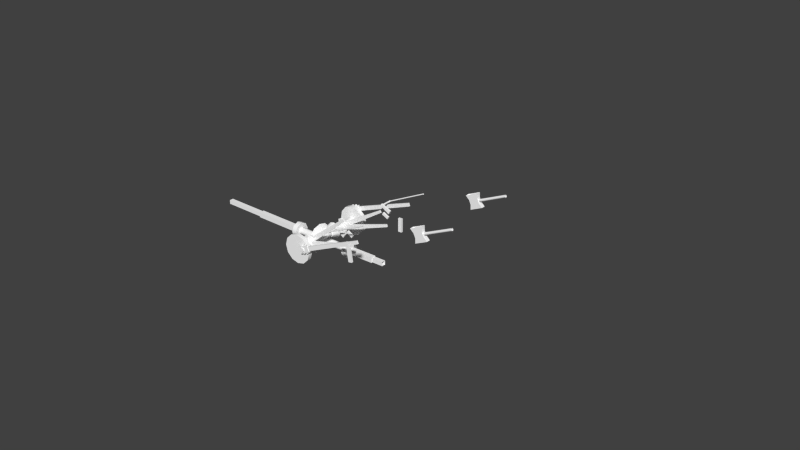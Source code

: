 # Source: pistons.blend  (saved by Blender 2.63.2; exported with 4.5.12 LTS)
import bpy
from mathutils import Matrix  # noqa: F401  (used for matrix-valued properties, if any)

bpy.ops.wm.read_factory_settings(use_empty=True)
scene = bpy.context.scene
scene.name = 'Scene'

# ---- collections
col_collection_1 = bpy.data.collections.new('Collection 1'); scene.collection.children.link(col_collection_1)
col_collection_2 = bpy.data.collections.new('Collection 2'); scene.collection.children.link(col_collection_2)

# ---- materials (node trees are filled in below, after node groups)
mat_climax_body = bpy.data.materials.new('climax_body')
mat_climax_body.alpha_threshold = 0.0
mat_climax_body.use_transparent_shadow = False
mat_climax_body.diffuse_color = (1.0, 1.0, 1.0, 1.0)
mat_climax_body.roughness = 0.5
mat_climax_body.specular_intensity = 0.05
mat_climax_body.line_color = (0.0, 0.0, 0.0, 1.0)

# ---- material node trees

# ---- world
world_world = bpy.data.worlds.new('World'); scene.world = world_world
world_world.color = (0.05088, 0.05088, 0.05088)
world_world.use_sun_shadow = False
world_world.sun_shadow_jitter_overblur = 0.0
world_world.cycles.sampling_method = 'MANUAL'
world_world.cycles.sample_map_resolution = 256

# ---- meshes
me_cylinder_008 = bpy.data.meshes.new('Cylinder.008')
me_cylinder_008.from_pydata([(0.0, 1.0, -0.2025), (0.0, 1.0, 0.2025), (0.7071, 0.7071, -0.2025), (0.7071, 0.7071, 0.2025), (1.0, 1.65e-08, -0.2025), (1.0, -1.039e-07, 0.2025), (0.7071, -0.7071, -0.2025), (0.7071, -0.7071, 0.2025), (-8.742e-08, -1.0, -0.2025), (-8.742e-08, -1.0, 0.2025), (-0.7071, -0.7071, -0.2025), (-0.7071, -0.7071, 0.2025), (-1.0, 7.213e-08, -0.2025), (-1.0, -4.828e-08, 0.2025), (-0.7071, 0.7071, -0.2025), (-0.7071, 0.7071, 0.2025), (0.0, 1.0, -0.2025), (0.7071, 0.7071, -0.2025), (0.7071, 0.7071, 0.2025), (0.0, 1.0, 0.2025), (1.0, 1.65e-08, -0.2025), (1.0, -1.039e-07, 0.2025), (0.7071, -0.7071, -0.2025), (0.7071, -0.7071, 0.2025), (-8.742e-08, -1.0, -0.2025), (-8.742e-08, -1.0, 0.2025), (-0.7071, -0.7071, -0.2025), (-0.7071, -0.7071, 0.2025), (-1.0, 7.213e-08, -0.2025), (-1.0, -4.828e-08, 0.2025), (-0.7071, 0.7071, -0.2025), (-0.7071, 0.7071, 0.2025)], [], [(0, 1, 3, 2), (2, 3, 5, 4), (4, 5, 7, 6), (6, 7, 9, 8), (8, 9, 11, 10), (10, 11, 13, 12), (18, 19, 15, 29, 27, 25, 23, 21), (14, 31, 1, 0), (12, 13, 31, 14), (16, 17, 20, 22, 24, 26, 28, 30)])
me_cylinder_008.polygons.foreach_set('use_smooth', [True] * 10)
_uv = me_cylinder_008.uv_layers.new(name='UVMap')
_uv.uv.foreach_set('vector', [0.7387, 0.5172, 0.7387, 0.5172, 0.7342, 0.5186, 0.7342, 0.5186, 0.7342, 0.5186, 0.7342, 0.5186, 0.7299, 0.5164, 0.7299, 0.5164, 0.7299, 0.5164, 0.7299, 0.5164, 0.7285, 0.5119, 0.7285, 0.5119, 0.7285, 0.5119, 0.7285, 0.5119, 0.7307, 0.5077, 0.7307, 0.5077, 0.7307, 0.5077, 0.7307, 0.5077, 0.7353, 0.5062, 0.7353, 0.5062, 0.7353, 0.5062, 0.7353, 0.5062, 0.7395, 0.5084, 0.7395, 0.5084, 0.7342, 0.5186, 0.7387, 0.5172, 0.7409, 0.513, 0.7395, 0.5084, 0.7353, 0.5062, 0.7307, 0.5077, 0.7285, 0.5119, 0.7299, 0.5164, 0.7409, 0.513, 0.7409, 0.513, 0.7387, 0.5172, 0.7387, 0.5172, 0.7395, 0.5084, 0.7395, 0.5084, 0.7409, 0.513, 0.7409, 0.513, 0.7387, 0.5172, 0.7342, 0.5186, 0.7299, 0.5164, 0.7285, 0.5119, 0.7307, 0.5077, 0.7353, 0.5062, 0.7395, 0.5084, 0.7409, 0.513])
me_cylinder_008.materials.append(mat_climax_body)
me_cylinder_008.use_remesh_preserve_volume = False
me_cylinder_008.use_remesh_preserve_attributes = False
me_cylinder_008.use_mirror_vertex_groups = False
me_cylinder_008.update()
me_cylinder_007 = bpy.data.meshes.new('Cylinder.007')
me_cylinder_007.from_pydata([(7.558e-08, 1.229, -0.5246), (-3.236e-08, 2.033, 1.0), (0.6146, 1.064, -0.5246), (1.016, 1.76, 1.0), (1.064, 0.6146, -0.5246), (1.76, 1.016, 1.0), (1.229, -9.028e-08, -0.5246), (2.033, -6.331e-09, 1.0), (1.064, -0.6146, -0.5246), (1.76, -1.016, 1.0), (0.6146, -1.064, -0.5246), (1.016, -1.76, 1.0), (2.612e-07, -1.229, -0.5246), (2.745e-07, -2.033, 1.0), (-0.6146, -1.064, -0.5246), (-1.016, -1.76, 1.0), (-1.064, -0.6146, -0.5246), (-1.76, -1.016, 1.0), (-1.229, -6.08e-07, -0.5246), (-2.033, -8.624e-07, 1.0), (-1.064, 0.6146, -0.5246), (-1.76, 1.016, 1.0), (-0.6146, 1.064, -0.5246), (-1.016, 1.76, 1.0), (7.558e-08, 1.229, -0.5246), (0.6146, 1.064, -0.5246), (1.016, 1.76, 1.0), (-3.236e-08, 2.033, 1.0), (1.064, 0.6146, -0.5246), (1.76, 1.016, 1.0), (1.229, -9.028e-08, -0.5246), (2.033, -6.331e-09, 1.0), (1.064, -0.6146, -0.5246), (1.76, -1.016, 1.0), (0.6146, -1.064, -0.5246), (1.016, -1.76, 1.0), (2.612e-07, -1.229, -0.5246), (2.745e-07, -2.033, 1.0), (-0.6146, -1.064, -0.5246), (-1.016, -1.76, 1.0), (-1.064, -0.6146, -0.5246), (-1.76, -1.016, 1.0), (-1.229, -6.08e-07, -0.5246), (-2.033, -8.624e-07, 1.0), (-1.064, 0.6146, -0.5246), (-1.76, 1.016, 1.0), (-0.6146, 1.064, -0.5246), (-1.016, 1.76, 1.0)], [], [(0, 1, 3, 2), (2, 3, 5, 4), (4, 5, 7, 6), (6, 7, 9, 8), (8, 9, 11, 10), (10, 11, 13, 12), (12, 13, 15, 14), (14, 15, 17, 16), (16, 17, 19, 18), (18, 19, 21, 20), (26, 27, 23, 45, 43, 41, 39, 37, 35, 33, 31, 29), (22, 47, 1, 0), (20, 21, 47, 22), (24, 25, 28, 30, 32, 34, 36, 38, 40, 42, 44, 46)])
me_cylinder_007.polygons.foreach_set('use_smooth', [True] * 14)
_uv = me_cylinder_007.uv_layers.new(name='UV coord')
_uv.uv.foreach_set('vector', [0.6837, 0.5261, 0.6816, 0.5261, 0.6823, 0.5235, 0.6841, 0.5245, 0.6841, 0.5245, 0.6823, 0.5235, 0.6842, 0.5215, 0.6853, 0.5233, 0.6853, 0.5233, 0.6842, 0.5215, 0.6869, 0.5208, 0.6869, 0.5229, 0.6869, 0.5229, 0.6869, 0.5208, 0.6896, 0.5215, 0.6885, 0.5233, 0.6885, 0.5233, 0.6896, 0.5215, 0.6916, 0.5235, 0.6897, 0.5245, 0.6897, 0.5245, 0.6916, 0.5235, 0.6923, 0.5261, 0.6902, 0.5261, 0.6902, 0.5261, 0.6923, 0.5261, 0.6916, 0.5288, 0.6897, 0.5278, 0.6897, 0.5278, 0.6916, 0.5288, 0.6896, 0.5308, 0.6885, 0.5289, 0.6885, 0.5289, 0.6896, 0.5308, 0.6869, 0.5315, 0.6869, 0.5294, 0.6869, 0.5294, 0.6869, 0.5315, 0.6842, 0.5308, 0.6853, 0.5289, 0.6823, 0.5235, 0.6816, 0.5261, 0.6823, 0.5288, 0.6842, 0.5308, 0.6869, 0.5315, 0.6896, 0.5308, 0.6916, 0.5288, 0.6923, 0.5261, 0.6916, 0.5235, 0.6896, 0.5215, 0.6869, 0.5208, 0.6842, 0.5215, 0.6841, 0.5278, 0.6823, 0.5288, 0.6816, 0.5261, 0.6837, 0.5261, 0.6853, 0.5289, 0.6842, 0.5308, 0.6823, 0.5288, 0.6841, 0.5278, 0.6837, 0.5261, 0.6841, 0.5245, 0.6853, 0.5233, 0.6869, 0.5229, 0.6885, 0.5233, 0.6897, 0.5245, 0.6902, 0.5261, 0.6897, 0.5278, 0.6885, 0.5289, 0.6869, 0.5294, 0.6853, 0.5289, 0.6841, 0.5278])
me_cylinder_007.materials.append(mat_climax_body)
me_cylinder_007.use_remesh_preserve_volume = False
me_cylinder_007.use_remesh_preserve_attributes = False
me_cylinder_007.use_mirror_vertex_groups = False
me_cylinder_007.update()
me_cylinder_003 = bpy.data.meshes.new('Cylinder.003')
me_cylinder_003.from_pydata([(1.332e-14, -9.971, -1.0), (1.332e-14, 9.971, -1.0), (0.7071, -9.971, -0.7071), (0.7071, 9.971, -0.7071), (1.0, -9.971, -5.96e-08), (1.0, 9.971, 1.192e-07), (0.7071, -9.971, 0.7071), (0.7071, 9.971, 0.7071), (-8.742e-08, -9.971, 1.0), (-8.742e-08, 9.971, 1.0), (-0.7071, -9.971, 0.7071), (-0.7071, 9.971, 0.7071), (-1.0, -9.971, -5.96e-08), (-1.0, 9.971, 5.96e-08), (-0.7071, -9.971, -0.7071), (-0.7071, 9.971, -0.7071)], [], [(0, 1, 3, 2), (2, 3, 5, 4), (4, 5, 7, 6), (6, 7, 9, 8), (8, 9, 11, 10), (10, 11, 13, 12), (12, 13, 15, 14), (14, 15, 1, 0)])
me_cylinder_003.polygons.foreach_set('use_smooth', [True] * 8)
_uv = me_cylinder_003.uv_layers.new(name='UV coord')
_uv.uv.foreach_set('vector', [0.771, 0.5238, 0.8775, 0.5238, 0.8775, 0.52, 0.771, 0.52, 0.771, 0.52, 0.8775, 0.52, 0.8775, 0.5185, 0.771, 0.5185, 0.771, 0.5185, 0.8775, 0.5185, 0.8775, 0.52, 0.771, 0.52, 0.771, 0.52, 0.8775, 0.52, 0.8775, 0.5238, 0.771, 0.5238, 0.771, 0.5238, 0.8775, 0.5238, 0.8775, 0.5276, 0.771, 0.5276, 0.771, 0.5276, 0.8775, 0.5276, 0.8775, 0.5291, 0.771, 0.5291, 0.771, 0.5291, 0.8775, 0.5291, 0.8775, 0.5276, 0.771, 0.5276, 0.771, 0.5276, 0.8775, 0.5276, 0.8775, 0.5238, 0.771, 0.5238])
me_cylinder_003.materials.append(mat_climax_body)
me_cylinder_003.use_remesh_preserve_volume = False
me_cylinder_003.use_remesh_preserve_attributes = False
me_cylinder_003.use_mirror_vertex_groups = False
me_cylinder_003.update()
me_cylinder = bpy.data.meshes.new('Cylinder')
me_cylinder.from_pydata([(-5.304e-08, 1.201, 0.1788), (0.6003, 1.04, 0.1788), (1.04, 0.6003, -0.1569), (1.04, 0.6003, 0.1788), (1.201, -1.322e-08, 0.1788), (1.04, -0.6003, -0.1569), (1.04, -0.6003, 0.1788), (0.6003, -1.04, 0.1788), (2.487e-07, -1.201, 0.1788), (-0.6003, -1.04, -0.1569), (-0.6003, -1.04, 0.1788), (-1.04, -0.6003, -0.1569), (-1.04, -0.6003, 0.1788), (-1.201, -5.349e-07, -0.1569), (-1.201, -6.908e-07, 0.1788), (-1.04, 0.6003, -0.1569), (-1.04, 0.6003, 0.1788), (-0.6003, 1.04, -0.1569), (-0.6003, 1.04, 0.1788), (-5.304e-08, 1.201, -0.1569), (0.6003, 1.04, -0.1569), (1.201, 1.427e-07, -0.1569), (0.6003, -1.04, -0.1569), (2.487e-07, -1.201, -0.1569), (0.6003, 1.04, 0.1788), (-5.304e-08, 1.201, 0.1788), (1.04, 0.6003, 0.1788), (1.201, -1.322e-08, 0.1788), (1.04, -0.6003, 0.1788), (0.6003, -1.04, 0.1788), (1.201, 1.427e-07, -0.1569), (1.04, -0.6003, -0.1569), (2.487e-07, -1.201, 0.1788), (0.6003, 1.04, -0.1569), (1.04, 0.6003, -0.1569), (-0.6003, -1.04, 0.1788), (-0.6003, -1.04, -0.1569), (-1.04, -0.6003, -0.1569), (-1.04, -0.6003, 0.1788), (0.6003, -1.04, -0.1569), (-1.201, -5.349e-07, -0.1569), (-1.201, -6.908e-07, 0.1788), (-1.04, 0.6003, -0.1569), (-1.04, 0.6003, 0.1788), (-0.6003, 1.04, -0.1569), (-0.6003, 1.04, 0.1788), (-5.304e-08, 1.201, -0.1569), (2.487e-07, -1.201, -0.1569)], [], [(19, 0, 1, 33), (39, 29, 8, 23), (24, 25, 18, 16, 14, 12, 10, 32, 7, 6, 4, 3), (23, 8, 35, 9), (9, 35, 38, 11), (21, 27, 28, 5), (40, 41, 43, 15), (46, 20, 2, 30, 31, 22, 47, 36, 37, 13, 42, 17), (33, 1, 26, 34), (15, 43, 45, 44), (44, 45, 0, 19), (34, 26, 27, 21), (5, 28, 29, 39), (11, 38, 41, 40)])
me_cylinder.polygons.foreach_set('use_smooth', [True] * 14)
_uv = me_cylinder.uv_layers.new(name='UVMap')
_uv.uv.foreach_set('vector', [0.6516, 0.4845, 0.6516, 0.4845, 0.6576, 0.493, 0.6576, 0.493, 0.6351, 0.5199, 0.6351, 0.5199, 0.6256, 0.5155, 0.6256, 0.5155, 0.6576, 0.493, 0.6516, 0.4845, 0.6421, 0.48, 0.6317, 0.4809, 0.6231, 0.487, 0.6187, 0.4964, 0.6196, 0.5069, 0.6256, 0.5155, 0.6351, 0.5199, 0.6456, 0.519, 0.6541, 0.513, 0.6586, 0.5035, 0.6256, 0.5155, 0.6256, 0.5155, 0.6196, 0.5069, 0.6196, 0.5069, 0.6196, 0.5069, 0.6196, 0.5069, 0.6187, 0.4964, 0.6187, 0.4964, 0.6541, 0.513, 0.6541, 0.513, 0.6456, 0.519, 0.6456, 0.519, 0.6231, 0.487, 0.6231, 0.487, 0.6317, 0.4809, 0.6317, 0.4809, 0.6516, 0.4845, 0.6576, 0.493, 0.6586, 0.5035, 0.6541, 0.513, 0.6456, 0.519, 0.6351, 0.5199, 0.6256, 0.5155, 0.6196, 0.5069, 0.6187, 0.4964, 0.6231, 0.487, 0.6317, 0.4809, 0.6421, 0.48, 0.6576, 0.493, 0.6576, 0.493, 0.6586, 0.5035, 0.6586, 0.5035, 0.6317, 0.4809, 0.6317, 0.4809, 0.6421, 0.48, 0.6421, 0.48, 0.6421, 0.48, 0.6421, 0.48, 0.6516, 0.4845, 0.6516, 0.4845, 0.6586, 0.5035, 0.6586, 0.5035, 0.6541, 0.513, 0.6541, 0.513, 0.6456, 0.519, 0.6456, 0.519, 0.6351, 0.5199, 0.6351, 0.5199, 0.6187, 0.4964, 0.6187, 0.4964, 0.6231, 0.487, 0.6231, 0.487])
me_cylinder.materials.append(mat_climax_body)
me_cylinder.use_remesh_preserve_volume = False
me_cylinder.use_remesh_preserve_attributes = False
me_cylinder.use_mirror_vertex_groups = False
me_cylinder.update()
me_cylinder_002 = bpy.data.meshes.new('Cylinder.002')
me_cylinder_002.from_pydata([(8.214e-09, 0.9964, -1.421), (8.214e-09, 0.9964, 0.9618), (0.8629, 0.4982, -1.421), (0.8629, 0.4982, 0.9618), (0.8629, -0.4982, -1.421), (0.8629, -0.4982, 0.9618), (-7.889e-08, -0.9964, -1.421), (-7.889e-08, -0.9964, 0.9618), (-0.8629, -0.4982, -1.421), (-0.8629, -0.4982, 0.9618), (-0.8629, 0.4982, -1.421), (-0.8629, 0.4982, 0.9618), (8.214e-09, 0.9964, -1.421), (0.8629, 0.4982, -1.421), (0.8629, -0.4982, -1.421), (-7.889e-08, -0.9964, -1.421), (-0.8629, -0.4982, -1.421), (-0.8629, 0.4982, -1.421)], [], [(0, 1, 3, 2), (2, 3, 5, 4), (4, 5, 7, 6), (6, 7, 9, 8), (10, 11, 1, 0), (8, 9, 11, 10), (12, 13, 14, 15, 16, 17)])
me_cylinder_002.polygons.foreach_set('use_smooth', [True] * 7)
_uv = me_cylinder_002.uv_layers.new(name='UVMap')
_uv.uv.foreach_set('vector', [0.6038, 0.4696, 0.6038, 0.4696, 0.6068, 0.4714, 0.6068, 0.4714, 0.6068, 0.4714, 0.6068, 0.4714, 0.6068, 0.475, 0.6068, 0.475, 0.6068, 0.475, 0.6068, 0.475, 0.6038, 0.4767, 0.6038, 0.4767, 0.6038, 0.4767, 0.6038, 0.4767, 0.6007, 0.475, 0.6007, 0.475, 0.6007, 0.4714, 0.6007, 0.4714, 0.6038, 0.4696, 0.6038, 0.4696, 0.6007, 0.475, 0.6007, 0.475, 0.6007, 0.4714, 0.6007, 0.4714, 0.6038, 0.4696, 0.6068, 0.4714, 0.6068, 0.475, 0.6038, 0.4767, 0.6007, 0.475, 0.6007, 0.4714])
me_cylinder_002.materials.append(mat_climax_body)
me_cylinder_002.use_remesh_preserve_volume = False
me_cylinder_002.use_remesh_preserve_attributes = False
me_cylinder_002.use_mirror_vertex_groups = False
me_cylinder_002.update()
me_cube_003 = bpy.data.meshes.new('Cube.003')
me_cube_003.from_pydata([(-40.67, -0.4479, -1.258), (-40.67, 0.4479, -1.258), (-1.392, 0.4479, -0.9506), (-1.392, -0.4479, -0.9506), (-40.67, -0.4479, 1.247), (-40.67, 0.4479, 1.247), (-1.392, 0.4479, 0.914), (-1.392, -0.4479, 0.914)], [], [(4, 5, 1, 0), (5, 6, 2, 1), (6, 7, 3, 2), (7, 4, 0, 3), (0, 1, 2, 3), (7, 6, 5, 4)])
_uv = me_cube_003.uv_layers.new(name='UVMap')
_uv.uv.foreach_set('vector', [0.6792, 0.4723, 0.6792, 0.4723, 0.6792, 0.4623, 0.6792, 0.4623, 0.6792, 0.4723, 0.82, 0.4723, 0.8201, 0.4627, 0.6792, 0.4623, 0.82, 0.4723, 0.82, 0.4723, 0.8201, 0.4627, 0.8201, 0.4627, 0.82, 0.4723, 0.6792, 0.4723, 0.6792, 0.4623, 0.8201, 0.4627, 0.6792, 0.4623, 0.6792, 0.4623, 0.8201, 0.4627, 0.8201, 0.4627, 0.82, 0.4723, 0.82, 0.4723, 0.6792, 0.4723, 0.6792, 0.4723])
me_cube_003.materials.append(mat_climax_body)
me_cube_003.use_remesh_preserve_volume = False
me_cube_003.use_remesh_preserve_attributes = False
me_cube_003.use_mirror_vertex_groups = False
me_cube_003.update()
me_cube_002 = bpy.data.meshes.new('Cube.002')
me_cube_002.from_pydata([(0.5857, 0.2454, 1.425), (0.5857, -0.2454, 1.425), (0.2946, -0.2454, 1.448), (0.2946, 0.2454, 1.448), (0.5033, 0.2454, -1.51), (0.5033, -0.2454, -1.51), (0.2122, -0.2454, -1.488), (0.2122, 0.2454, -1.488), (-0.1896, 0.2454, 1.455), (-0.1896, -0.2454, 1.455), (-0.4807, -0.2454, 1.478), (-0.4807, 0.2454, 1.478), (-0.272, 0.2454, -1.481), (-0.272, -0.2454, -1.481), (-0.5631, -0.2454, -1.458), (-0.5631, 0.2454, -1.458), (-1.12, -0.4098, -1.109), (-1.12, 0.4098, -1.109), (1.12, 0.4098, -1.109), (1.12, -0.4098, -1.109), (-1.12, -0.4098, 1.109), (-1.12, 0.4098, 1.109), (1.12, 0.4098, 1.109), (1.12, -0.4098, 1.109)], [], [(4, 0, 1, 5), (5, 1, 2, 6), (6, 2, 3, 7), (7, 3, 0, 4), (0, 3, 2, 1), (7, 4, 5, 6), (12, 8, 9, 13), (13, 9, 10, 14), (14, 10, 11, 15), (15, 11, 8, 12), (8, 11, 10, 9), (15, 12, 13, 14), (20, 21, 17, 16), (21, 22, 18, 17), (22, 23, 19, 18), (23, 20, 16, 19), (16, 17, 18, 19), (23, 22, 21, 20)])
_uv = me_cube_002.uv_layers.new(name='UVMap')
_uv.uv.foreach_set('vector', [0.609, 0.4914, 0.6009, 0.4919, 0.6009, 0.4919, 0.609, 0.4914, 0.609, 0.4914, 0.6009, 0.4919, 0.6008, 0.4901, 0.6089, 0.4896, 0.6089, 0.4896, 0.6008, 0.4901, 0.6008, 0.4901, 0.6089, 0.4896, 0.6089, 0.4896, 0.6008, 0.4901, 0.6009, 0.4919, 0.609, 0.4914, 0.6009, 0.4919, 0.6008, 0.4901, 0.6008, 0.4901, 0.6009, 0.4919, 0.6089, 0.4896, 0.609, 0.4914, 0.609, 0.4914, 0.6089, 0.4896, 0.6089, 0.4866, 0.6008, 0.4871, 0.6008, 0.4871, 0.6089, 0.4866, 0.6089, 0.4866, 0.6008, 0.4871, 0.6007, 0.4853, 0.6088, 0.4848, 0.6088, 0.4848, 0.6007, 0.4853, 0.6007, 0.4853, 0.6088, 0.4848, 0.6088, 0.4848, 0.6007, 0.4853, 0.6008, 0.4871, 0.6089, 0.4866, 0.6008, 0.4871, 0.6007, 0.4853, 0.6007, 0.4853, 0.6008, 0.4871, 0.6088, 0.4848, 0.6089, 0.4866, 0.6089, 0.4866, 0.6088, 0.4848, 0.6017, 0.4814, 0.6017, 0.4814, 0.6078, 0.4813, 0.6078, 0.4813, 0.6017, 0.4814, 0.6018, 0.4952, 0.6079, 0.4952, 0.6078, 0.4813, 0.6018, 0.4952, 0.6018, 0.4952, 0.6079, 0.4952, 0.6079, 0.4952, 0.6018, 0.4952, 0.6017, 0.4814, 0.6078, 0.4813, 0.6079, 0.4952, 0.6078, 0.4813, 0.6078, 0.4813, 0.6079, 0.4952, 0.6079, 0.4952, 0.6018, 0.4952, 0.6018, 0.4952, 0.6017, 0.4814, 0.6017, 0.4814])
me_cube_002.materials.append(mat_climax_body)
me_cube_002.use_remesh_preserve_volume = False
me_cube_002.use_remesh_preserve_attributes = False
me_cube_002.use_mirror_vertex_groups = False
me_cube_002.update()
me_cylinder_001 = bpy.data.meshes.new('Cylinder.001')
me_cylinder_001.from_pydata([(-3.886e-11, 0.0404, -0.5621), (-3.886e-11, 0.0404, 0.5621), (0.03498, 0.0202, -0.5621), (0.03498, 0.0202, 0.5621), (0.03498, -0.0202, -0.5621), (0.03498, -0.0202, 0.5621), (-2.906e-09, -0.0404, -0.5621), (-2.906e-09, -0.0404, 0.5621), (-0.03498, -0.0202, -0.5621), (-0.03498, -0.0202, 0.5621), (-0.03498, 0.0202, -0.5621), (-0.03498, 0.0202, 0.5621)], [], [(0, 1, 3, 2), (2, 3, 5, 4), (4, 5, 7, 6), (6, 7, 9, 8), (8, 9, 11, 10), (10, 11, 1, 0)])
me_cylinder_001.polygons.foreach_set('use_smooth', [True] * 6)
_uv = me_cylinder_001.uv_layers.new(name='UV coord')
_uv.uv.foreach_set('vector', [0.6869, 0.4798, 0.7893, 0.4798, 0.7893, 0.4767, 0.6869, 0.4767, 0.6869, 0.4767, 0.7893, 0.4767, 0.7893, 0.4767, 0.6869, 0.4767, 0.6869, 0.4767, 0.7893, 0.4767, 0.7893, 0.4798, 0.6869, 0.4798, 0.6869, 0.4798, 0.7893, 0.4798, 0.7893, 0.483, 0.6869, 0.483, 0.6869, 0.483, 0.7893, 0.483, 0.7893, 0.483, 0.6869, 0.483, 0.6869, 0.483, 0.7893, 0.483, 0.7893, 0.4798, 0.6869, 0.4798])
me_cylinder_001.materials.append(mat_climax_body)
me_cylinder_001.use_remesh_preserve_volume = False
me_cylinder_001.use_remesh_preserve_attributes = False
me_cylinder_001.use_mirror_vertex_groups = False
me_cylinder_001.update()
me_cube_001 = bpy.data.meshes.new('Cube.001')
me_cube_001.from_pydata([(-0.789, -0.237, -0.799), (-0.789, 0.237, -0.799), (0.789, 0.237, -0.799), (0.789, -0.237, -0.799), (-0.789, -0.237, 0.799), (-0.789, 0.237, 0.799), (0.789, 0.237, 0.799), (0.789, -0.237, 0.799), (-0.5646, 0.237, 0.2663), (-0.5646, 0.237, -0.2663), (-0.5646, -0.237, -0.2663), (-0.5646, -0.237, 0.2663), (0.5646, 0.237, 0.2663), (0.5646, 0.237, -0.2663), (0.5646, -0.237, 0.2663), (0.5646, -0.237, -0.2663), (-0.5646, 0.237, -0.2663), (-0.789, 0.237, -0.799), (-0.5646, -0.237, 0.2663), (-0.789, -0.237, 0.799), (0.5646, 0.237, -0.2663), (0.789, 0.237, -0.799), (0.5646, -0.237, -0.2663), (0.789, -0.237, -0.799), (-0.5646, 0.237, 0.2663), (-0.789, 0.237, 0.799), (-0.5646, -0.237, -0.2663), (-0.789, -0.237, -0.799), (0.5646, 0.237, 0.2663), (0.789, 0.237, 0.799), (0.5646, -0.237, 0.2663), (0.789, -0.237, 0.799)], [], [(10, 9, 1, 0), (16, 13, 2, 17), (20, 15, 3, 21), (22, 26, 27, 23), (4, 5, 8, 11), (11, 8, 9, 10), (25, 6, 12, 24), (24, 12, 13, 16), (29, 7, 14, 28), (28, 14, 15, 20), (31, 19, 18, 30), (30, 18, 26, 22)])
me_cube_001.polygons.foreach_set('use_smooth', [True] * 12)
_uv = me_cube_001.uv_layers.new(name='UVMap')
_uv.uv.foreach_set('vector', [0.5733, 0.4833, 0.5733, 0.4833, 0.5704, 0.4763, 0.5704, 0.4763, 0.5733, 0.4833, 0.588, 0.4833, 0.5909, 0.4763, 0.5704, 0.4763, 0.588, 0.4833, 0.588, 0.4833, 0.5909, 0.4763, 0.5909, 0.4763, 0.588, 0.4833, 0.5733, 0.4833, 0.5704, 0.4763, 0.5909, 0.4763, 0.5704, 0.4971, 0.5704, 0.4971, 0.5733, 0.4902, 0.5733, 0.4902, 0.5733, 0.4902, 0.5733, 0.4902, 0.5733, 0.4833, 0.5733, 0.4833, 0.5704, 0.4971, 0.5909, 0.4971, 0.588, 0.4902, 0.5733, 0.4902, 0.5733, 0.4902, 0.588, 0.4902, 0.588, 0.4833, 0.5733, 0.4833, 0.5909, 0.4971, 0.5909, 0.4971, 0.588, 0.4902, 0.588, 0.4902, 0.588, 0.4902, 0.588, 0.4902, 0.588, 0.4833, 0.588, 0.4833, 0.5909, 0.4971, 0.5704, 0.4971, 0.5733, 0.4902, 0.588, 0.4902, 0.588, 0.4902, 0.5733, 0.4902, 0.5733, 0.4833, 0.588, 0.4833])
me_cube_001.materials.append(mat_climax_body)
me_cube_001.use_remesh_preserve_volume = False
me_cube_001.use_remesh_preserve_attributes = False
me_cube_001.use_mirror_vertex_groups = False
me_cube_001.update()
me_cylinder_009 = bpy.data.meshes.new('Cylinder.009')
me_cylinder_009.from_pydata([(0.0734, -0.02324, -0.1765), (0.0734, 0.02324, -0.1765), (0.1767, -0.02324, -0.07294), (0.1767, 0.02324, -0.07294), (0.1765, -0.02324, 0.0734), (0.1765, 0.02324, 0.0734), (0.07294, -0.02324, 0.1767), (0.07294, 0.02324, 0.1767), (-0.0734, -0.02324, 0.1765), (-0.0734, 0.02324, 0.1765), (-0.1767, -0.02324, 0.07294), (-0.1767, 0.02324, 0.07294), (-0.1765, -0.02324, -0.0734), (-0.1765, 0.02324, -0.0734), (-0.07294, -0.02324, -0.1767), (-0.07294, 0.02324, -0.1767), (0.07346, -0.02324, -0.2243), (0.07346, 0.02324, -0.2243), (0.07288, -0.02324, 0.2245), (0.07288, 0.02324, 0.2245), (-0.07346, -0.02324, 0.2243), (-0.07346, 0.02324, 0.2243), (-0.07288, -0.02324, -0.2245), (-0.07288, 0.02324, -0.2245), (1.777, 0.02521, -0.03687), (1.777, 0.07168, -0.03686), (1.777, 0.02521, 0.04149), (1.777, 0.07168, 0.04149), (0.0734, -0.02324, -0.1765), (0.1767, -0.02324, -0.07294), (0.1767, 0.02324, -0.07294), (0.0734, 0.02324, -0.1765), (0.1765, -0.02324, 0.0734), (0.07294, -0.02324, 0.1767), (0.07294, 0.02324, 0.1767), (0.1765, 0.02324, 0.0734), (-0.0734, -0.02324, 0.1765), (-0.1767, -0.02324, 0.07294), (-0.1767, 0.02324, 0.07294), (-0.0734, 0.02324, 0.1765), (-0.1765, -0.02324, -0.0734), (-0.1765, 0.02324, -0.0734), (-0.07294, -0.02324, -0.1767), (-0.07294, 0.02324, -0.1767), (0.07346, -0.02324, -0.2243), (0.07346, -0.02324, -0.2243), (0.07346, 0.02324, -0.2243), (0.07346, 0.02324, -0.2243), (0.07288, 0.02324, 0.2245), (0.07288, 0.02324, 0.2245), (0.07288, -0.02324, 0.2245), (0.07288, -0.02324, 0.2245), (-0.07346, -0.02324, 0.2243), (-0.07346, -0.02324, 0.2243), (-0.07346, 0.02324, 0.2243), (-0.07346, 0.02324, 0.2243), (-0.07288, 0.02324, -0.2245), (-0.07288, 0.02324, -0.2245), (-0.07288, -0.02324, -0.2245), (-0.07288, -0.02324, -0.2245), (1.777, 0.07168, -0.03686), (1.777, 0.07168, -0.03686), (1.777, 0.02521, -0.03687), (1.777, 0.02521, -0.03687), (1.777, 0.02521, 0.04149), (1.777, 0.02521, 0.04149), (1.777, 0.07168, 0.04149), (1.777, 0.07168, 0.04149)], [], [(0, 1, 3, 2), (35, 32, 64, 66), (32, 35, 7, 6), (23, 22, 14, 43), (36, 39, 11, 10), (10, 11, 13, 12), (30, 31, 15, 41, 38, 9, 34, 5), (19, 18, 6, 7), (12, 13, 43, 14), (28, 29, 4, 33, 8, 37, 40, 42), (50, 48, 21, 20), (58, 56, 17, 16), (54, 49, 34, 9), (46, 57, 15, 31), (51, 52, 8, 33), (59, 44, 28, 42), (39, 36, 53, 55), (45, 47, 1, 0), (24, 25, 27, 26), (62, 65, 4, 29), (67, 60, 30, 5), (61, 63, 2, 3)])
me_cylinder_009.polygons.foreach_set('use_smooth', [True] * 22)
_uv = me_cylinder_009.uv_layers.new(name='UVMap')
_uv.uv.foreach_set('vector', [0.7277, 0.4713, 0.7277, 0.4713, 0.7277, 0.4713, 0.7277, 0.4713, 0.7069, 0.4713, 0.7069, 0.4713, 0.7957, 0.4698, 0.7957, 0.4698, 0.7277, 0.4713, 0.7277, 0.4713, 0.7277, 0.4713, 0.7277, 0.4713, 0.7277, 0.4713, 0.7277, 0.4713, 0.7277, 0.4713, 0.7277, 0.4713, 0.7277, 0.4713, 0.7277, 0.4713, 0.7277, 0.4713, 0.7277, 0.4713, 0.7277, 0.4713, 0.7277, 0.4713, 0.7277, 0.4713, 0.7277, 0.4713, 0.7277, 0.4713, 0.7277, 0.4713, 0.7277, 0.4713, 0.7277, 0.4713, 0.7277, 0.4713, 0.7277, 0.4713, 0.7277, 0.4713, 0.7277, 0.4713, 0.7277, 0.4713, 0.7277, 0.4713, 0.7277, 0.4713, 0.7277, 0.4713, 0.7277, 0.4713, 0.7277, 0.4713, 0.7277, 0.4713, 0.7277, 0.4713, 0.7277, 0.4713, 0.7277, 0.4713, 0.7277, 0.4713, 0.7277, 0.4713, 0.7277, 0.4713, 0.7277, 0.4713, 0.7277, 0.4713, 0.7277, 0.4713, 0.7277, 0.4713, 0.7277, 0.4713, 0.7277, 0.4713, 0.7277, 0.4713, 0.7277, 0.4713, 0.7277, 0.4713, 0.7277, 0.4713, 0.7277, 0.4713, 0.7277, 0.4713, 0.7277, 0.4713, 0.7277, 0.4713, 0.7277, 0.4713, 0.7277, 0.4713, 0.7277, 0.4713, 0.7277, 0.4713, 0.7277, 0.4713, 0.7277, 0.4713, 0.7277, 0.4713, 0.7277, 0.4713, 0.7277, 0.4713, 0.7277, 0.4713, 0.7277, 0.4713, 0.7277, 0.4713, 0.7277, 0.4713, 0.7277, 0.4713, 0.7277, 0.4713, 0.7277, 0.4713, 0.7277, 0.4713, 0.7277, 0.4713, 0.7277, 0.4713, 0.7277, 0.4713, 0.7277, 0.4713, 0.8742, 0.523, 0.8742, 0.523, 0.8741, 0.5271, 0.8741, 0.5271, 0.7957, 0.4655, 0.7957, 0.4698, 0.7069, 0.4713, 0.707, 0.4632, 0.7957, 0.4698, 0.7957, 0.4655, 0.707, 0.4632, 0.7069, 0.4713, 0.7957, 0.4655, 0.7957, 0.4655, 0.707, 0.4632, 0.707, 0.4632])
me_cylinder_009.materials.append(mat_climax_body)
me_cylinder_009.use_remesh_preserve_volume = False
me_cylinder_009.use_remesh_preserve_attributes = False
me_cylinder_009.use_mirror_vertex_groups = False
me_cylinder_009.update()
me_cube = bpy.data.meshes.new('Cube')
me_cube.from_pydata([(-1.785, -0.9392, -1.177), (-1.785, 0.9392, -1.177), (1.737, 0.9392, -1.175), (1.737, -0.9392, -1.175), (-1.737, -0.9392, 1.175), (-1.737, 0.9392, 1.175), (1.785, 0.9392, 1.177), (1.785, -0.9392, 1.177)], [], [(4, 5, 1, 0), (5, 6, 2, 1), (6, 7, 3, 2), (7, 4, 0, 3), (0, 1, 2, 3), (7, 6, 5, 4)])
_uv = me_cube.uv_layers.new(name='UVMap')
_uv.uv.foreach_set('vector', [0.6671, 0.496, 0.6671, 0.496, 0.6671, 0.4662, 0.6671, 0.4662, 0.6671, 0.496, 0.6727, 0.496, 0.6727, 0.4662, 0.6671, 0.4662, 0.6727, 0.496, 0.6727, 0.496, 0.6727, 0.4662, 0.6727, 0.4662, 0.6727, 0.496, 0.6671, 0.496, 0.6671, 0.4662, 0.6727, 0.4662, 0.6671, 0.4662, 0.6671, 0.4662, 0.6727, 0.4662, 0.6727, 0.4662, 0.6727, 0.496, 0.6727, 0.496, 0.6671, 0.496, 0.6671, 0.496])
me_cube.materials.append(mat_climax_body)
me_cube.use_remesh_preserve_volume = False
me_cube.use_remesh_preserve_attributes = False
me_cube.use_mirror_vertex_groups = False
me_cube.update()
me_cylinder_011 = bpy.data.meshes.new('Cylinder.011')
me_cylinder_011.from_pydata([(1.658e-06, 1.49, 1.335e-05), (1.658e-06, 1.49, 110.3), (1.29, 0.7448, 1.335e-05), (1.29, 0.7448, 110.3), (1.29, -0.7448, 1.335e-05), (1.29, -0.7448, 110.3), (1.521e-06, -1.49, 1.335e-05), (1.521e-06, -1.49, 110.3), (-1.29, -0.7448, 1.335e-05), (-1.29, -0.7448, 110.3), (-1.29, 0.7448, 1.335e-05), (-1.29, 0.7448, 110.3)], [], [(0, 1, 3, 2), (2, 3, 5, 4), (4, 5, 7, 6), (6, 7, 9, 8), (8, 9, 11, 10), (10, 11, 1, 0)])
me_cylinder_011.polygons.foreach_set('use_smooth', [True] * 6)
_uv = me_cylinder_011.uv_layers.new(name='UV coord')
_uv.uv.foreach_set('vector', [0.6827, 0.4794, 0.7808, 0.4794, 0.7808, 0.4782, 0.6827, 0.4782, 0.6827, 0.4782, 0.7808, 0.4782, 0.7808, 0.4782, 0.6827, 0.4782, 0.6827, 0.4782, 0.7808, 0.4782, 0.7808, 0.4794, 0.6827, 0.4794, 0.6827, 0.4794, 0.7808, 0.4794, 0.7808, 0.4805, 0.6827, 0.4805, 0.6827, 0.4805, 0.7808, 0.4805, 0.7808, 0.4805, 0.6827, 0.4805, 0.6827, 0.4805, 0.7808, 0.4805, 0.7808, 0.4794, 0.6827, 0.4794])
me_cylinder_011.materials.append(mat_climax_body)
me_cylinder_011.use_remesh_preserve_volume = False
me_cylinder_011.use_remesh_preserve_attributes = False
me_cylinder_011.use_mirror_vertex_groups = False
me_cylinder_011.update()
me_cylinder_010 = bpy.data.meshes.new('Cylinder.010')
me_cylinder_010.from_pydata([(-0.1168, 1.286, -16.29), (-0.1168, 1.286, 1.223), (1.098, 0.5846, -16.29), (1.098, 0.5846, 1.223), (1.098, -0.8181, -16.29), (1.098, -0.8181, 1.223), (-0.1168, -1.519, -16.29), (-0.1168, -1.519, 1.223), (-1.332, -0.8181, -16.29), (-1.332, -0.8181, 1.223), (-1.332, 0.5846, -16.29), (-1.332, 0.5846, 1.223), (-0.1168, 1.286, -16.29), (1.098, 0.5846, -16.29), (1.098, -0.8181, -16.29), (-0.1168, -1.519, -16.29), (-1.332, -0.8181, -16.29), (-1.332, 0.5846, -16.29)], [], [(0, 1, 3, 2), (2, 3, 5, 4), (4, 5, 7, 6), (6, 7, 9, 8), (10, 11, 1, 0), (8, 9, 11, 10), (12, 13, 14, 15, 16, 17)])
me_cylinder_010.polygons.foreach_set('use_smooth', [True] * 7)
_uv = me_cylinder_010.uv_layers.new(name='UV coord')
_uv.uv.foreach_set('vector', [0.7577, 0.5354, 0.7577, 0.5067, 0.7549, 0.5067, 0.7549, 0.5354, 0.7549, 0.5354, 0.7549, 0.5067, 0.7549, 0.5067, 0.7549, 0.5354, 0.7549, 0.5354, 0.7549, 0.5067, 0.7577, 0.5067, 0.7577, 0.5354, 0.7577, 0.5354, 0.7577, 0.5067, 0.7604, 0.5067, 0.7604, 0.5354, 0.7604, 0.5354, 0.7604, 0.5067, 0.7577, 0.5067, 0.7577, 0.5354, 0.7604, 0.5354, 0.7604, 0.5067, 0.7604, 0.5067, 0.7604, 0.5354, 0.7577, 0.5354, 0.7549, 0.5354, 0.7549, 0.5354, 0.7577, 0.5354, 0.7604, 0.5354, 0.7604, 0.5354])
me_cylinder_010.materials.append(mat_climax_body)
me_cylinder_010.use_remesh_preserve_volume = False
me_cylinder_010.use_remesh_preserve_attributes = False
me_cylinder_010.use_mirror_vertex_groups = False
me_cylinder_010.update()
me_cube_005 = bpy.data.meshes.new('Cube.005')
me_cube_005.from_pydata([(0.02951, -0.1779, 0.4409), (0.02951, -0.2352, 0.4409), (-0.03478, -0.2352, 0.4409), (-0.03478, -0.1779, 0.4409), (0.05362, -0.1779, 0.08625), (0.05362, -0.2352, 0.08625), (-0.05889, -0.2352, 0.08625), (-0.05889, -0.1779, 0.08625), (0.03542, 0.02868, 0.1686), (0.03542, -0.02868, 0.1686), (-0.0407, -0.02868, 0.1686), (-0.0407, 0.02868, 0.1686), (0.03542, 0.02868, -0.04504), (0.03542, -0.02868, -0.04504), (-0.0407, -0.02868, -0.04504), (-0.0407, 0.02868, -0.04504)], [], [(4, 0, 1, 5), (5, 1, 2, 6), (6, 2, 3, 7), (7, 3, 0, 4), (0, 3, 2, 1), (7, 4, 5, 6), (12, 8, 9, 13), (13, 9, 10, 14), (14, 10, 11, 15), (15, 11, 8, 12), (8, 11, 10, 9), (15, 12, 13, 14)])
_uv = me_cube_005.uv_layers.new(name='UVMap')
_uv.uv.foreach_set('vector', [0.743, 0.542, 0.7626, 0.5433, 0.7626, 0.5433, 0.743, 0.542, 0.743, 0.542, 0.7626, 0.5433, 0.7626, 0.5469, 0.743, 0.5482, 0.743, 0.5482, 0.7626, 0.5469, 0.7626, 0.5469, 0.743, 0.5482, 0.743, 0.5482, 0.7626, 0.5469, 0.7626, 0.5433, 0.743, 0.542, 0.7626, 0.5433, 0.7626, 0.5469, 0.7626, 0.5469, 0.7626, 0.5433, 0.743, 0.5482, 0.743, 0.542, 0.743, 0.542, 0.743, 0.5482, 0.7589, 0.548, 0.7436, 0.548, 0.7436, 0.548, 0.7589, 0.548, 0.7589, 0.548, 0.7436, 0.548, 0.7436, 0.5426, 0.7589, 0.5426, 0.7589, 0.5426, 0.7436, 0.5426, 0.7436, 0.5426, 0.7589, 0.5426, 0.7589, 0.5426, 0.7436, 0.5426, 0.7436, 0.548, 0.7589, 0.548, 0.7436, 0.548, 0.7436, 0.5426, 0.7436, 0.5426, 0.7436, 0.548, 0.7589, 0.5426, 0.7589, 0.548, 0.7589, 0.548, 0.7589, 0.5426])
me_cube_005.materials.append(mat_climax_body)
me_cube_005.use_remesh_preserve_volume = False
me_cube_005.use_remesh_preserve_attributes = False
me_cube_005.use_mirror_vertex_groups = False
me_cube_005.update()
me_cube_007 = bpy.data.meshes.new('Cube.007')
me_cube_007.from_pydata([(-0.176, 0.1779, 0.4053), (-0.176, 0.2352, 0.4053), (-0.1155, 0.2352, 0.4269), (-0.1155, 0.1779, 0.4269), (-0.0795, 0.1779, 0.0632), (-0.0795, 0.2352, 0.0632), (0.02647, 0.2352, 0.101), (0.02647, 0.1779, 0.101), (-0.09004, -0.02868, 0.1469), (-0.09004, 0.02868, 0.1469), (-0.01835, 0.02868, 0.1724), (-0.01835, -0.02868, 0.1724), (-0.01822, -0.02868, -0.05433), (-0.01822, 0.02868, -0.05433), (0.05347, 0.02868, -0.02874), (0.05347, -0.02868, -0.02874)], [], [(4, 0, 1, 5), (5, 1, 2, 6), (6, 2, 3, 7), (7, 3, 0, 4), (0, 3, 2, 1), (7, 4, 5, 6), (12, 8, 9, 13), (13, 9, 10, 14), (14, 10, 11, 15), (15, 11, 8, 12), (8, 11, 10, 9), (15, 12, 13, 14)])
_uv = me_cube_007.uv_layers.new(name='UVMap')
_uv.uv.foreach_set('vector', [0.743, 0.542, 0.7626, 0.5433, 0.7626, 0.5433, 0.743, 0.542, 0.743, 0.542, 0.7626, 0.5433, 0.7626, 0.5469, 0.743, 0.5482, 0.743, 0.5482, 0.7626, 0.5469, 0.7626, 0.5469, 0.743, 0.5482, 0.743, 0.5482, 0.7626, 0.5469, 0.7626, 0.5433, 0.743, 0.542, 0.7626, 0.5433, 0.7626, 0.5469, 0.7626, 0.5469, 0.7626, 0.5433, 0.743, 0.5482, 0.743, 0.542, 0.743, 0.542, 0.743, 0.5482, 0.7589, 0.548, 0.7436, 0.548, 0.7436, 0.548, 0.7589, 0.548, 0.7589, 0.548, 0.7436, 0.548, 0.7436, 0.5426, 0.7589, 0.5426, 0.7589, 0.5426, 0.7436, 0.5426, 0.7436, 0.5426, 0.7589, 0.5426, 0.7589, 0.5426, 0.7436, 0.5426, 0.7436, 0.548, 0.7589, 0.548, 0.7436, 0.548, 0.7436, 0.5426, 0.7436, 0.5426, 0.7436, 0.548, 0.7589, 0.5426, 0.7589, 0.548, 0.7589, 0.548, 0.7589, 0.5426])
me_cube_007.materials.append(mat_climax_body)
me_cube_007.use_remesh_preserve_volume = False
me_cube_007.use_remesh_preserve_attributes = False
me_cube_007.use_mirror_vertex_groups = False
me_cube_007.update()
me_cylinder_006 = bpy.data.meshes.new('Cylinder.006')
me_cylinder_006.from_pydata([(0.06419, -0.1832, 1.866e-09), (-0.1224, -0.4619, -3.002e-08), (0.06419, -0.1586, -0.09158), (-0.1224, -0.4, -0.231), (0.06419, -0.09158, -0.1586), (-0.1224, -0.231, -0.4), (0.06419, 3.156e-08, -0.1832), (-0.1224, -7.33e-08, -0.4619), (0.06419, 0.09158, -0.1586), (-0.1224, 0.231, -0.4), (0.06419, 0.1586, -0.09158), (-0.1224, 0.4, -0.231), (0.06419, 0.1832, -2.579e-08), (-0.1224, 0.4619, -9.976e-08), (0.06419, 0.1586, 0.09158), (-0.1224, 0.4, 0.231), (0.06419, 0.09158, 0.1586), (-0.1224, 0.231, 0.4), (0.06419, 1.087e-07, 0.1832), (-0.1224, 1.213e-07, 0.4619), (0.06419, -0.09158, 0.1586), (-0.1224, -0.231, 0.4), (0.06419, -0.1586, 0.09158), (-0.1224, -0.4, 0.231), (0.06419, -0.1832, 1.866e-09), (0.06419, -0.1586, -0.09158), (-0.1224, -0.4, -0.231), (-0.1224, -0.4619, -3.002e-08), (0.06419, -0.09158, -0.1586), (-0.1224, -0.231, -0.4), (0.06419, 3.156e-08, -0.1832), (-0.1224, -7.33e-08, -0.4619), (0.06419, 0.09158, -0.1586), (-0.1224, 0.231, -0.4), (0.06419, 0.1586, -0.09158), (-0.1224, 0.4, -0.231), (0.06419, 0.1832, -2.579e-08), (-0.1224, 0.4619, -9.976e-08), (0.06419, 0.1586, 0.09158), (-0.1224, 0.4, 0.231), (0.06419, 0.09158, 0.1586), (-0.1224, 0.231, 0.4), (0.06419, 1.087e-07, 0.1832), (-0.1224, 1.213e-07, 0.4619), (0.06419, -0.09158, 0.1586), (-0.1224, -0.231, 0.4), (0.06419, -0.1586, 0.09158), (-0.1224, -0.4, 0.231)], [], [(0, 1, 3, 2), (2, 3, 5, 4), (4, 5, 7, 6), (6, 7, 9, 8), (8, 9, 11, 10), (10, 11, 13, 12), (12, 13, 15, 14), (14, 15, 17, 16), (16, 17, 19, 18), (18, 19, 21, 20), (26, 27, 23, 45, 43, 41, 39, 37, 35, 33, 31, 29), (22, 47, 1, 0), (20, 21, 47, 22), (24, 25, 28, 30, 32, 34, 36, 38, 40, 42, 44, 46)])
me_cylinder_006.polygons.foreach_set('use_smooth', [True] * 14)
_uv = me_cylinder_006.uv_layers.new(name='UV coord')
_uv.uv.foreach_set('vector', [0.6912, 0.5056, 0.6824, 0.5056, 0.6843, 0.4983, 0.692, 0.5027, 0.692, 0.5027, 0.6843, 0.4983, 0.6897, 0.493, 0.6941, 0.5006, 0.6941, 0.5006, 0.6897, 0.493, 0.697, 0.491, 0.697, 0.4998, 0.697, 0.4998, 0.697, 0.491, 0.7043, 0.493, 0.6999, 0.5006, 0.6999, 0.5006, 0.7043, 0.493, 0.7097, 0.4983, 0.702, 0.5027, 0.702, 0.5027, 0.7097, 0.4983, 0.7116, 0.5056, 0.7028, 0.5056, 0.7028, 0.5056, 0.7116, 0.5056, 0.7097, 0.513, 0.702, 0.5085, 0.702, 0.5085, 0.7097, 0.513, 0.7043, 0.5183, 0.6999, 0.5107, 0.6999, 0.5107, 0.7043, 0.5183, 0.697, 0.5203, 0.697, 0.5114, 0.697, 0.5114, 0.697, 0.5203, 0.6897, 0.5183, 0.6941, 0.5107, 0.6843, 0.4983, 0.6824, 0.5056, 0.6843, 0.513, 0.6897, 0.5183, 0.697, 0.5203, 0.7043, 0.5183, 0.7097, 0.513, 0.7116, 0.5056, 0.7097, 0.4983, 0.7043, 0.493, 0.697, 0.491, 0.6897, 0.493, 0.692, 0.5085, 0.6843, 0.513, 0.6824, 0.5056, 0.6912, 0.5056, 0.6941, 0.5107, 0.6897, 0.5183, 0.6843, 0.513, 0.692, 0.5085, 0.6912, 0.5056, 0.692, 0.5027, 0.6941, 0.5006, 0.697, 0.4998, 0.6999, 0.5006, 0.702, 0.5027, 0.7028, 0.5056, 0.702, 0.5085, 0.6999, 0.5107, 0.697, 0.5114, 0.6941, 0.5107, 0.692, 0.5085])
me_cylinder_006.materials.append(mat_climax_body)
me_cylinder_006.use_remesh_preserve_volume = False
me_cylinder_006.use_remesh_preserve_attributes = False
me_cylinder_006.use_mirror_vertex_groups = False
me_cylinder_006.update()
me_cylinder_005 = bpy.data.meshes.new('Cylinder.005')
me_cylinder_005.from_pydata([(-1.504e-06, 0.9957, -8.725), (1.505e-06, 0.9957, 8.725), (0.7041, 0.7041, -8.725), (0.7041, 0.7041, 8.725), (0.9957, 9.94e-07, -8.725), (0.9957, -1.083e-06, 8.725), (0.7041, -0.7041, -8.725), (0.7041, -0.7041, 8.725), (-1.591e-06, -0.9957, -8.725), (1.418e-06, -0.9957, 8.725), (-0.7041, -0.7041, -8.725), (-0.7041, -0.7041, 8.725), (-0.9957, 1.049e-06, -8.725), (-0.9957, -1.028e-06, 8.725), (-0.7041, 0.7041, -8.725), (-0.7041, 0.7041, 8.725)], [], [(0, 1, 3, 2), (2, 3, 5, 4), (4, 5, 7, 6), (6, 7, 9, 8), (8, 9, 11, 10), (10, 11, 13, 12), (12, 13, 15, 14), (14, 15, 1, 0)])
me_cylinder_005.polygons.foreach_set('use_smooth', [True] * 8)
_uv = me_cylinder_005.uv_layers.new(name='UV coord')
_uv.uv.foreach_set('vector', [0.7777, 0.522, 0.865, 0.522, 0.865, 0.5185, 0.7777, 0.5185, 0.7777, 0.5185, 0.865, 0.5185, 0.865, 0.5171, 0.7777, 0.5171, 0.7777, 0.5171, 0.865, 0.5171, 0.865, 0.5185, 0.7777, 0.5185, 0.7777, 0.5185, 0.865, 0.5185, 0.865, 0.522, 0.7777, 0.522, 0.7777, 0.522, 0.865, 0.522, 0.865, 0.5256, 0.7777, 0.5256, 0.7777, 0.5256, 0.865, 0.5256, 0.865, 0.527, 0.7777, 0.527, 0.7777, 0.527, 0.865, 0.527, 0.865, 0.5256, 0.7777, 0.5256, 0.7777, 0.5256, 0.865, 0.5256, 0.865, 0.522, 0.7777, 0.522])
me_cylinder_005.materials.append(mat_climax_body)
me_cylinder_005.use_remesh_preserve_volume = False
me_cylinder_005.use_remesh_preserve_attributes = False
me_cylinder_005.use_mirror_vertex_groups = False
me_cylinder_005.update()
me_cylinder_004 = bpy.data.meshes.new('Cylinder.004')
me_cylinder_004.from_pydata([(1.751e-07, 0.8564, -0.2711), (-5.285e-08, 0.8564, 0.2711), (0.6055, 0.6055, -0.2711), (0.6055, 0.6055, 0.2711), (0.8564, -1.088e-07, -0.2711), (0.8564, 4.845e-08, 0.2711), (0.6055, -0.6055, -0.2711), (0.6055, -0.6055, 0.2711), (1.002e-07, -0.8564, -0.2711), (-1.277e-07, -0.8564, 0.2711), (-0.6055, -0.6055, -0.2711), (-0.6055, -0.6055, 0.2711), (-0.8564, -6.117e-08, -0.2711), (-0.8564, 9.609e-08, 0.2711), (-0.6055, 0.6055, -0.2711), (-0.6055, 0.6055, 0.2711), (1.751e-07, 0.8564, -0.2711), (0.6055, 0.6055, -0.2711), (0.6055, 0.6055, 0.2711), (-5.285e-08, 0.8564, 0.2711), (0.8564, -1.088e-07, -0.2711), (0.8564, 4.845e-08, 0.2711), (0.6055, -0.6055, -0.2711), (0.6055, -0.6055, 0.2711), (1.002e-07, -0.8564, -0.2711), (-1.277e-07, -0.8564, 0.2711), (-0.6055, -0.6055, -0.2711), (-0.6055, -0.6055, 0.2711), (-0.8564, -6.117e-08, -0.2711), (-0.8564, 9.609e-08, 0.2711), (-0.6055, 0.6055, -0.2711), (-0.6055, 0.6055, 0.2711)], [], [(0, 1, 3, 2), (2, 3, 5, 4), (4, 5, 7, 6), (6, 7, 9, 8), (8, 9, 11, 10), (10, 11, 13, 12), (18, 19, 15, 29, 27, 25, 23, 21), (14, 31, 1, 0), (12, 13, 31, 14), (16, 17, 20, 22, 24, 26, 28, 30)])
me_cylinder_004.polygons.foreach_set('use_smooth', [True] * 10)
_uv = me_cylinder_004.uv_layers.new(name='UVMap')
_uv.uv.foreach_set('vector', [0.7668, 0.4957, 0.7668, 0.4957, 0.7644, 0.4899, 0.7644, 0.4899, 0.7644, 0.4899, 0.7644, 0.4899, 0.7586, 0.4875, 0.7586, 0.4875, 0.7586, 0.4875, 0.7586, 0.4875, 0.7528, 0.4899, 0.7528, 0.4899, 0.7528, 0.4899, 0.7528, 0.4899, 0.7504, 0.4957, 0.7504, 0.4957, 0.7504, 0.4957, 0.7504, 0.4957, 0.7528, 0.5015, 0.7528, 0.5015, 0.7528, 0.5015, 0.7528, 0.5015, 0.7586, 0.5039, 0.7586, 0.5039, 0.7644, 0.4899, 0.7668, 0.4957, 0.7644, 0.5015, 0.7586, 0.5039, 0.7528, 0.5015, 0.7504, 0.4957, 0.7528, 0.4899, 0.7586, 0.4875, 0.7644, 0.5015, 0.7644, 0.5015, 0.7668, 0.4957, 0.7668, 0.4957, 0.7586, 0.5039, 0.7586, 0.5039, 0.7644, 0.5015, 0.7644, 0.5015, 0.7668, 0.4957, 0.7644, 0.4899, 0.7586, 0.4875, 0.7528, 0.4899, 0.7504, 0.4957, 0.7528, 0.5015, 0.7586, 0.5039, 0.7644, 0.5015])
me_cylinder_004.materials.append(mat_climax_body)
me_cylinder_004.use_remesh_preserve_volume = False
me_cylinder_004.use_remesh_preserve_attributes = False
me_cylinder_004.use_mirror_vertex_groups = False
me_cylinder_004.update()
me_cube_006 = bpy.data.meshes.new('Cube.006')
me_cube_006.from_pydata([(8.154, -0.64, 0.64), (8.154, 0.64, 0.64), (1.229, 0.64, 0.64), (1.229, -0.64, 0.64), (8.154, -0.64, -0.64), (8.154, 0.64, -0.64), (1.229, 0.64, -0.64), (1.229, -0.64, -0.64), (4.326, -0.8228, 0.8228), (4.326, 0.8228, 0.8228), (-5.003, 0.8228, 0.8228), (-5.003, -0.8228, 0.8228), (4.326, -0.8228, -0.8228), (4.326, 0.8228, -0.8228), (-5.003, 0.8228, -0.8228), (-5.003, -0.8228, -0.8228)], [], [(5, 6, 2, 1), (7, 4, 0, 3), (0, 1, 2, 3), (7, 6, 5, 4), (13, 14, 10, 9), (15, 12, 8, 11), (8, 9, 10, 11), (15, 14, 13, 12), (8, 12, 13, 9)])
_uv = me_cube_006.uv_layers.new(name='UVMap')
_uv.uv.foreach_set('vector', [0.7549, 0.5054, 0.7548, 0.5332, 0.7601, 0.5332, 0.7602, 0.5054, 0.7548, 0.5332, 0.7549, 0.5054, 0.7602, 0.5054, 0.7601, 0.5332, 0.7602, 0.5054, 0.7602, 0.5054, 0.7601, 0.5332, 0.7601, 0.5332, 0.7548, 0.5332, 0.7548, 0.5332, 0.7549, 0.5054, 0.7549, 0.5054, 0.8632, 0.476, 0.8159, 0.476, 0.8159, 0.4854, 0.8632, 0.4853, 0.8159, 0.476, 0.8632, 0.476, 0.8632, 0.4853, 0.8159, 0.4854, 0.8624, 0.4759, 0.8624, 0.4851, 0.8172, 0.4851, 0.8172, 0.4759, 0.8173, 0.4759, 0.8173, 0.4851, 0.8626, 0.4851, 0.8626, 0.4759, 0.8632, 0.4853, 0.8632, 0.476, 0.8632, 0.476, 0.8632, 0.4853])
me_cube_006.materials.append(mat_climax_body)
me_cube_006.use_remesh_preserve_volume = False
me_cube_006.use_remesh_preserve_attributes = False
me_cube_006.use_mirror_vertex_groups = False
me_cube_006.update()
me_cube_004 = bpy.data.meshes.new('Cube.004')
me_cube_004.from_pydata([(-17.82, -0.64, -0.64), (-17.82, 0.64, -0.64), (-1.007, 0.64, -0.64), (-1.007, -0.64, -0.64), (-17.82, -0.64, 0.64), (-17.82, 0.64, 0.64), (-1.007, 0.64, 0.64), (-1.007, -0.64, 0.64), (-4.104, -0.8228, -0.8228), (-4.104, 0.8228, -0.8228), (12.14, 0.8228, -0.8228), (12.14, -0.8228, -0.8228), (-4.104, -0.8228, 0.8228), (-4.104, 0.8228, 0.8228), (12.14, 0.8228, 0.8228), (12.14, -0.8228, 0.8228)], [], [(5, 6, 2, 1), (7, 4, 0, 3), (0, 1, 2, 3), (7, 6, 5, 4), (13, 14, 10, 9), (15, 12, 8, 11), (8, 9, 10, 11), (15, 14, 13, 12), (8, 12, 13, 9)])
_uv = me_cube_004.uv_layers.new(name='UVMap')
_uv.uv.foreach_set('vector', [0.7607, 0.535, 0.7609, 0.5056, 0.7555, 0.5056, 0.7553, 0.535, 0.7609, 0.5056, 0.7607, 0.535, 0.7553, 0.535, 0.7555, 0.5056, 0.7553, 0.535, 0.7553, 0.535, 0.7555, 0.5056, 0.7555, 0.5056, 0.7609, 0.5056, 0.7609, 0.5056, 0.7607, 0.535, 0.7607, 0.535, 0.8175, 0.4847, 0.8623, 0.4846, 0.8624, 0.4763, 0.8176, 0.4763, 0.8623, 0.4846, 0.8175, 0.4847, 0.8176, 0.4763, 0.8624, 0.4763, 0.8176, 0.4758, 0.8176, 0.4853, 0.8626, 0.4853, 0.8626, 0.4758, 0.8626, 0.4758, 0.8626, 0.4853, 0.8176, 0.4853, 0.8176, 0.4758, 0.8176, 0.4763, 0.8175, 0.4847, 0.8175, 0.4847, 0.8176, 0.4763])
me_cube_004.materials.append(mat_climax_body)
me_cube_004.use_remesh_preserve_volume = False
me_cube_004.use_remesh_preserve_attributes = False
me_cube_004.use_mirror_vertex_groups = False
me_cube_004.update()

# ---- curves / text
cu_beziercurve = bpy.data.curves.new('BezierCurve', 'CURVE')
cu_beziercurve.dimensions = '3D'
_sp = cu_beziercurve.splines.new('BEZIER'); _sp.bezier_points.add(1)
_sp.bezier_points.foreach_set('co', [-4.956, -2.167e-07, 6.578e-14, 4.956, 2.167e-07, -6.578e-14])
_sp.bezier_points.foreach_set('handle_left', [-8.26, -3.612e-07, 1.096e-13, 1.652, 7.223e-08, -2.193e-14])
_sp.bezier_points.foreach_set('handle_right', [-1.652, -7.223e-08, 2.193e-14, 8.26, 3.612e-07, -1.096e-13])
for _p, _l, _r in zip(_sp.bezier_points, ['VECTOR', 'VECTOR'], ['VECTOR', 'VECTOR']): _p.handle_left_type = _l; _p.handle_right_type = _r
_sp.order_u = 0
_sp.order_v = 0
cu_beziercurve.materials.append(mat_climax_body)
cu_beziercurve.use_path = True
cu_beziercurve.use_path_clamp = True
cu_beziercurve.bevel_resolution = 0
cu_beziercurve.fill_mode = 'HALF'
lat_lattice = bpy.data.lattices.new('Lattice')
lat_lattice.points.foreach_set('co_deform', [-0.5, -0.5, -0.5, 0.5, -0.5, -0.5, -0.5, 0.5, -0.5, 0.5, 0.5, -0.5, -0.5, -0.5, 0.5, 0.5, -0.5, 0.5, -0.5, 0.5, 0.5, 0.5, 0.5, 0.5])
lat_lattice_021 = bpy.data.lattices.new('Lattice.021')
lat_lattice_021.points.foreach_set('co_deform', [-0.5, -0.5, -0.5, 0.5, -0.5, -0.5, -0.5, 0.5, -0.5, 0.5, 0.5, -0.5, -0.5, -0.5, 0.5, 0.5, -0.5, 0.5, -0.5, 0.5, 0.5, 0.5, 0.5, 0.5])
lat_lattice_018 = bpy.data.lattices.new('Lattice.018')
lat_lattice_018.points.foreach_set('co_deform', [-0.5, -0.5, -0.5, 0.5, -0.5, -0.5, -0.5, 0.5, -0.5, 0.5, 0.5, -0.5, -0.5, -0.5, 0.5, 0.5, -0.5, 0.5, -0.5, 0.5, 0.5, 0.5, 0.5, 0.5])
lat_lattice_014 = bpy.data.lattices.new('Lattice.014')
lat_lattice_014.points.foreach_set('co_deform', [-0.5, -0.5, -0.5, 0.5, -0.5, -0.5, -0.5, 0.5, -0.5, 0.5, 0.5, -0.5, -0.5, -0.5, 0.5, 0.5, -0.5, 0.5, -0.5, 0.5, 0.5, 0.5, 0.5, 0.5])
lat_lattice_013 = bpy.data.lattices.new('Lattice.013')
lat_lattice_013.points.foreach_set('co_deform', [-0.5, -0.5, -0.5, 0.5, -0.5, -0.5, -0.5, 0.5, -0.5, 0.5, 0.5, -0.5, -0.5, -0.5, 0.5, 0.5, -0.5, 0.5, -0.5, 0.5, 0.5, 0.5, 0.5, 0.5])
lat_lattice_004 = bpy.data.lattices.new('Lattice.004')
lat_lattice_004.points.foreach_set('co_deform', [-0.5, -0.5, -0.5, 0.5, -0.5, -0.5, -0.5, 0.5, -0.5, 0.5, 0.5, -0.5, -0.5, -0.5, 0.5, 0.5, -0.5, 0.5, -0.5, 0.5, 0.5, 0.5, 0.5, 0.5])
lat_lattice_007 = bpy.data.lattices.new('Lattice.007')
lat_lattice_007.points.foreach_set('co_deform', [-0.5, -0.5, -0.5, 0.5, -0.5, -0.5, -0.5, 0.5, -0.5, 0.5, 0.5, -0.5, -0.5, -0.5, 0.5, 0.5, -0.5, 0.5, -0.5, 0.5, 0.5, 0.5, 0.5, 0.5])
lat_lattice_005 = bpy.data.lattices.new('Lattice.005')
lat_lattice_005.points.foreach_set('co_deform', [-0.5, -0.5, -0.5, 0.5, -0.5, -0.5, -0.5, 0.5, -0.5, 0.5, 0.5, -0.5, -0.5, -0.5, 0.5, 0.5, -0.5, 0.5, -0.5, 0.5, 0.5, 0.5, 0.5, 0.5])
lat_lattice_008 = bpy.data.lattices.new('Lattice.008')
lat_lattice_008.points.foreach_set('co_deform', [-0.5, -0.5, -0.5, 0.5, -0.5, -0.5, -0.5, 0.5, -0.5, 0.5, 0.5, -0.5, -0.5, -0.5, 0.5, 0.5, -0.5, 0.5, -0.5, 0.5, 0.5, 0.5, 0.5, 0.5])
lat_lattice_006 = bpy.data.lattices.new('Lattice.006')
lat_lattice_006.points.foreach_set('co_deform', [-0.5, -0.5, -0.5, 0.5, -0.5, -0.5, -0.5, 0.5, -0.5, 0.5, 0.5, -0.5, -0.5, -0.5, 0.5, 0.5, -0.5, 0.5, -0.5, 0.5, 0.5, 0.5, 0.5, 0.5])
lat_lattice_015 = bpy.data.lattices.new('Lattice.015')
lat_lattice_015.points.foreach_set('co_deform', [-0.5, -0.5, -0.5, 0.5, -0.5, -0.5, -0.5, 0.5, -0.5, 0.5, 0.5, -0.5, -0.5, -0.5, 0.5, 0.5, -0.5, 0.5, -0.5, 0.5, 0.5, 0.5, 0.5, 0.5])
lat_lattice_010 = bpy.data.lattices.new('Lattice.010')
lat_lattice_010.points.foreach_set('co_deform', [-0.5, -0.5, -0.5, 0.5, -0.5, -0.5, -0.5, 0.5, -0.5, 0.5, 0.5, -0.5, -0.5, -0.5, 0.5, 0.5, -0.5, 0.5, -0.5, 0.5, 0.5, 0.5, 0.5, 0.5])
lat_lattice_009 = bpy.data.lattices.new('Lattice.009')
lat_lattice_009.points.foreach_set('co_deform', [-0.5, -0.5, -0.5, 0.5, -0.5, -0.5, -0.5, 0.5, -0.5, 0.5, 0.5, -0.5, -0.5, -0.5, 0.5, 0.5, -0.5, 0.5, -0.5, 0.5, 0.5, 0.5, 0.5, 0.5])
lat_lattice_019 = bpy.data.lattices.new('Lattice.019')
lat_lattice_019.points.foreach_set('co_deform', [-0.5, -0.5, -0.5, 0.5, -0.5, -0.5, -0.5, 0.5, -0.5, 0.5, 0.5, -0.5, -0.5, -0.5, 0.5, 0.5, -0.5, 0.5, -0.5, 0.5, 0.5, 0.5, 0.5, 0.5])
lat_lattice_020 = bpy.data.lattices.new('Lattice.020')
lat_lattice_020.points.foreach_set('co_deform', [-0.5, -0.5, -0.5, 0.5, -0.5, -0.5, -0.5, 0.5, -0.5, 0.5, 0.5, -0.5, -0.5, -0.5, 0.5, 0.5, -0.5, 0.5, -0.5, 0.5, 0.5, 0.5, 0.5, 0.5])
lat_lattice_012 = bpy.data.lattices.new('Lattice.012')
lat_lattice_012.points.foreach_set('co_deform', [-0.5, -0.5, -0.5, 0.5, -0.5, -0.5, -0.5, 0.5, -0.5, 0.5, 0.5, -0.5, -0.5, -0.5, 0.5, 0.5, -0.5, 0.5, -0.5, 0.5, 0.5, 0.5, 0.5, 0.5])
lat_lattice_011 = bpy.data.lattices.new('Lattice.011')
lat_lattice_011.points.foreach_set('co_deform', [-0.5, -0.5, -0.5, 0.5, -0.5, -0.5, -0.5, 0.5, -0.5, 0.5, 0.5, -0.5, -0.5, -0.5, 0.5, 0.5, -0.5, 0.5, -0.5, 0.5, 0.5, 0.5, 0.5, 0.5])
lat_lattice_016 = bpy.data.lattices.new('Lattice.016')
lat_lattice_016.points.foreach_set('co_deform', [-0.5, -0.5, -0.5, 0.5, -0.5, -0.5, -0.5, 0.5, -0.5, 0.5, 0.5, -0.5, -0.5, -0.5, 0.5, 0.5, -0.5, 0.5, -0.5, 0.5, 0.5, 0.5, 0.5, 0.5])
lat_lattice_017 = bpy.data.lattices.new('Lattice.017')
lat_lattice_017.points.foreach_set('co_deform', [-0.5, -0.5, -0.5, 0.5, -0.5, -0.5, -0.5, 0.5, -0.5, 0.5, 0.5, -0.5, -0.5, -0.5, 0.5, 0.5, -0.5, 0.5, -0.5, 0.5, 0.5, 0.5, 0.5, 0.5])
lat_lattice_001 = bpy.data.lattices.new('Lattice.001')
lat_lattice_001.points.foreach_set('co_deform', [-0.5, -0.5, -0.5, 0.5, -0.5, -0.5, -0.5, 0.5, -0.5, 0.5, 0.5, -0.5, -0.5, -0.5, 0.5, 0.5, -0.5, 0.5, -0.5, 0.5, 0.5, 0.5, 0.5, 0.5])
lat_lattice_003 = bpy.data.lattices.new('Lattice.003')
lat_lattice_003.points.foreach_set('co_deform', [-0.5, -0.5, -0.5, 0.5, -0.5, -0.5, -0.5, 0.5, -0.5, 0.5, 0.5, -0.5, -0.5, -0.5, 0.5, 0.5, -0.5, 0.5, -0.5, 0.5, 0.5, 0.5, 0.5, 0.5])
lat_lattice_002 = bpy.data.lattices.new('Lattice.002')
lat_lattice_002.points.foreach_set('co_deform', [-0.5, -0.5, -0.5, 0.5, -0.5, -0.5, -0.5, 0.5, -0.5, 0.5, 0.5, -0.5, -0.5, -0.5, 0.5, 0.5, -0.5, 0.5, -0.5, 0.5, 0.5, 0.5, 0.5, 0.5])
lat_lattice_022 = bpy.data.lattices.new('Lattice.022')
lat_lattice_022.points.foreach_set('co_deform', [-0.5, -0.5, -0.5, 0.5, -0.5, -0.5, -0.5, 0.5, -0.5, 0.5, 0.5, -0.5, -0.5, -0.5, 0.5, 0.5, -0.5, 0.5, -0.5, 0.5, 0.5, 0.5, 0.5, 0.5])
lat_lattice_023 = bpy.data.lattices.new('Lattice.023')
lat_lattice_023.points.foreach_set('co_deform', [-0.5, -0.5, -0.5, 0.5, -0.5, -0.5, -0.5, 0.5, -0.5, 0.5, 0.5, -0.5, -0.5, -0.5, 0.5, 0.5, -0.5, 0.5, -0.5, 0.5, 0.5, 0.5, 0.5, 0.5])

# ---- objects
ob_b_r_main = bpy.data.objects.new('b.r.main', lat_lattice)
ob_clamp2 = bpy.data.objects.new('clamp2', cu_beziercurve)
ob_clamp1 = bpy.data.objects.new('clamp1', cu_beziercurve)
ob_b_r_w3a = bpy.data.objects.new('b.r.w3a', lat_lattice_021)
ob_b_r_w2b = bpy.data.objects.new('b.r.w2b', lat_lattice_018)
ob_b_r_tiltlook2 = bpy.data.objects.new('b.r.tiltlook2', lat_lattice_014)
ob_b_r_tiltlook1 = bpy.data.objects.new('b.r.tiltlook1', lat_lattice_013)
ob_b_r_crankshaft = bpy.data.objects.new('b.r.crankshaft', lat_lattice_004)
ob_cylinder_019 = bpy.data.objects.new('Cylinder.019', me_cylinder_008)
ob_cylinder_018 = bpy.data.objects.new('Cylinder.018', me_cylinder_008)
ob_cylinder_013 = bpy.data.objects.new('Cylinder.013', me_cylinder_008)
ob_cylinder_012 = bpy.data.objects.new('Cylinder.012', me_cylinder_008)
ob_cylinder_011 = bpy.data.objects.new('Cylinder.011', me_cylinder_007)
ob_cylinder_006 = bpy.data.objects.new('Cylinder.006', me_cylinder_003)
ob_cylinder_005 = bpy.data.objects.new('Cylinder.005', me_cylinder)
ob_cylinder_003 = bpy.data.objects.new('Cylinder.003', me_cylinder_002)
ob_cylinder_002 = bpy.data.objects.new('Cylinder.002', me_cylinder_002)
ob_cylinder = bpy.data.objects.new('Cylinder', me_cylinder)
ob_b_r_crossheadright = bpy.data.objects.new('b.r.crossheadright', lat_lattice_007)
ob_b_r_conrodright = bpy.data.objects.new('b.r.conrodright', lat_lattice_005)
ob_cube_002 = bpy.data.objects.new('Cube.002', me_cube_003)
ob_cube_001 = bpy.data.objects.new('Cube.001', me_cube_002)
ob_cylinder_001 = bpy.data.objects.new('Cylinder.001', me_cylinder_001)
ob_cube = bpy.data.objects.new('Cube', me_cube_001)
ob_b_r_crossheadleft = bpy.data.objects.new('b.r.crossheadleft', lat_lattice_008)
ob_b_r_conrodleft = bpy.data.objects.new('b.r.conrodleft', lat_lattice_006)
ob_cube_004 = bpy.data.objects.new('Cube.004', me_cube_002)
ob_cube_003 = bpy.data.objects.new('Cube.003', me_cube_003)
ob_cube_005 = bpy.data.objects.new('Cube.005', me_cube_001)
ob_cylinder_004 = bpy.data.objects.new('Cylinder.004', me_cylinder_001)
ob_b_r_rocker1a = bpy.data.objects.new('b.r.rocker1a', lat_lattice_015)
ob_b_r_ecc2 = bpy.data.objects.new('b.r.ecc2', lat_lattice_010)
ob_cylinder_014 = bpy.data.objects.new('Cylinder.014', me_cylinder_009)
ob_b_r_rocker1b = bpy.data.objects.new('b.r.rocker1b', lat_lattice_015)
ob_cube_007 = bpy.data.objects.new('Cube.007', me_cube)
ob_b_r_ecc1 = bpy.data.objects.new('b.r.ecc1', lat_lattice_009)
ob_cylinder_015 = bpy.data.objects.new('Cylinder.015', me_cylinder_009)
ob_b_r_wa = bpy.data.objects.new('b.r.wa', lat_lattice_019)
ob_b_r_w2a = bpy.data.objects.new('b.r.w2a', lat_lattice_020)
ob_cylinder_017 = bpy.data.objects.new('Cylinder.017', me_cylinder_011)
ob_cylinder_016 = bpy.data.objects.new('Cylinder.016', me_cylinder_010)
ob_cube_008 = bpy.data.objects.new('Cube.008', me_cube_005)
ob_b_r_rocker2a = bpy.data.objects.new('b.r.rocker2a', lat_lattice_015)
ob_b_r_ecc4 = bpy.data.objects.new('b.r.ecc4', lat_lattice_012)
ob_cylinder_020 = bpy.data.objects.new('Cylinder.020', me_cylinder_009)
ob_b_r_rocker2b = bpy.data.objects.new('b.r.rocker2b', lat_lattice_015)
ob_cube_009 = bpy.data.objects.new('Cube.009', me_cube)
ob_b_r_ecc3 = bpy.data.objects.new('b.r.ecc3', lat_lattice_011)
ob_cylinder_021 = bpy.data.objects.new('Cylinder.021', me_cylinder_009)
ob_b_r_wb = bpy.data.objects.new('b.r.wb', lat_lattice_016)
ob_cylinder_022 = bpy.data.objects.new('Cylinder.022', me_cylinder_010)
ob_b_r_w1b = bpy.data.objects.new('b.r.w1b', lat_lattice_017)
ob_cylinder_023 = bpy.data.objects.new('Cylinder.023', me_cylinder_011)
ob_cube_010 = bpy.data.objects.new('Cube.010', me_cube_007)
ob_b_r_lineshaft = bpy.data.objects.new('b.r.lineshaft', lat_lattice_001)
ob_cylinder_010 = bpy.data.objects.new('Cylinder.010', me_cylinder_006)
ob_cylinder_009 = bpy.data.objects.new('Cylinder.009', me_cylinder_005)
ob_cylinder_008 = bpy.data.objects.new('Cylinder.008', me_cylinder_004)
ob_cylinder_007 = bpy.data.objects.new('Cylinder.007', me_cylinder_004)
ob_b_r_tilt2 = bpy.data.objects.new('b.r.tilt2', lat_lattice_003)
ob_cube_011 = bpy.data.objects.new('Cube.011', me_cube_006)
ob_b_r_tilt1 = bpy.data.objects.new('b.r.tilt1', lat_lattice_002)
ob_cube_006 = bpy.data.objects.new('Cube.006', me_cube_004)
ob_b_r_a1 = bpy.data.objects.new('b.r.a1', lat_lattice_022)
ob_b_r_a2 = bpy.data.objects.new('b.r.a2', lat_lattice_023)

# ---- transforms, parenting, visibility, modifiers, constraints
ob_b_r_main.location = (0.0, 0.0, 0.0)
ob_b_r_main.scale = (1.089, 1.089, 1.089)
ob_b_r_main.lineart.crease_threshold = 0.0
ob_clamp2.parent = ob_b_r_main
ob_clamp2.location = (3.315, 1.287, 2.043)
ob_clamp2.rotation_euler = (1.571, -0.4363, -6.265e-08)
ob_clamp2.lineart.crease_threshold = 0.0
ob_clamp1.parent = ob_b_r_main
ob_clamp1.location = (3.315, -1.289, 2.043)
ob_clamp1.rotation_euler = (1.571, -0.4363, -6.265e-08)
ob_clamp1.lineart.crease_threshold = 0.0
ob_b_r_w3a.parent = ob_b_r_main
ob_b_r_w3a.location = (3.351, -1.288, 2.57)
ob_b_r_w3a.scale = (0.1157, 0.1157, 0.1157)
ob_b_r_w3a.lineart.crease_threshold = 0.0
ob_b_r_w2b.parent = ob_b_r_main
ob_b_r_w2b.location = (3.367, 1.288, 2.574)
ob_b_r_w2b.scale = (-0.09611, -0.09611, -0.09611)
ob_b_r_w2b.lineart.crease_threshold = 0.0
ob_b_r_tiltlook2.parent = ob_b_r_main
ob_b_r_tiltlook2.location = (2.67, 0.001126, 0.6298)
ob_b_r_tiltlook2.scale = (0.2824, 0.2824, 0.2824)
ob_b_r_tiltlook2.lineart.crease_threshold = 0.0
ob_b_r_tiltlook1.parent = ob_b_r_main
ob_b_r_tiltlook1.location = (-3.544, 0.001126, 0.6225)
ob_b_r_tiltlook1.scale = (0.2824, 0.2824, 0.2824)
ob_b_r_tiltlook1.lineart.crease_threshold = 0.0
ob_b_r_crankshaft.parent = ob_b_r_main
ob_b_r_crankshaft.location = (0.5393, 0.1808, 0.8471)
ob_b_r_crankshaft.scale = (0.8064, 0.8064, 0.8064)
ob_b_r_crankshaft.lineart.crease_threshold = 0.0
ob_cylinder_019.parent = ob_b_r_crankshaft
ob_cylinder_019.matrix_parent_inverse = Matrix(((1.24, 0.0, -9.596e-06, -0.6688), (0.0, 1.24, 0.0, -0.2243), (9.521e-06, 0.0, 1.24, -1.329), (0.0, 0.0, 0.0, 1.0)))
ob_cylinder_019.location = (0.5698, 0.648, 1.046)
ob_cylinder_019.rotation_euler = (-1.571, -2.443, 1.127e-07)
ob_cylinder_019.scale = (0.1755, 0.1755, 0.1755)
ob_cylinder_019.lineart.crease_threshold = 0.0
ob_cylinder_018.parent = ob_b_r_crankshaft
ob_cylinder_018.matrix_parent_inverse = Matrix(((1.24, 0.0, -9.596e-06, -0.6688), (0.0, 1.24, 0.0, -0.2243), (9.521e-06, 0.0, 1.24, -1.329), (0.0, 0.0, 0.0, 1.0)))
ob_cylinder_018.location = (0.5324, 0.748, 1.032)
ob_cylinder_018.rotation_euler = (-1.571, -1.396, -7.62e-07)
ob_cylinder_018.scale = (0.1755, 0.1755, 0.1755)
ob_cylinder_018.lineart.crease_threshold = 0.0
ob_cylinder_013.parent = ob_b_r_crankshaft
ob_cylinder_013.matrix_parent_inverse = Matrix(((1.24, 0.0, -9.596e-06, -0.6688), (0.0, 1.24, 0.0, -0.2243), (9.521e-06, 0.0, 1.24, -1.329), (0.0, 0.0, 0.0, 1.0)))
ob_cylinder_013.location = (0.5048, -0.6452, 1.092)
ob_cylinder_013.rotation_euler = (-1.571, 0.5236, 7.757e-08)
ob_cylinder_013.scale = (0.1755, 0.1755, 0.1755)
ob_cylinder_013.lineart.crease_threshold = 0.0
ob_cylinder_012.parent = ob_b_r_crankshaft
ob_cylinder_012.matrix_parent_inverse = Matrix(((1.24, 0.0, -9.596e-06, -0.6688), (0.0, 1.24, 0.0, -0.2243), (9.521e-06, 0.0, 1.24, -1.329), (0.0, 0.0, 0.0, 1.0)))
ob_cylinder_012.location = (0.5048, -0.7452, 1.052)
ob_cylinder_012.rotation_euler = (-1.571, -0.5236, -7.757e-08)
ob_cylinder_012.scale = (0.1755, 0.1755, 0.1755)
ob_cylinder_012.lineart.crease_threshold = 0.0
ob_cylinder_011.parent = ob_b_r_crankshaft
ob_cylinder_011.matrix_parent_inverse = Matrix(((1.24, 0.0, -9.596e-06, -0.6688), (0.0, 1.24, 0.0, -0.2243), (9.521e-06, 0.0, 1.24, -1.329), (0.0, 0.0, 0.0, 1.0)))
ob_cylinder_011.location = (0.5393, 0.1808, 1.072)
ob_cylinder_011.rotation_euler = (-1.571, 1.571, 0.0)
ob_cylinder_011.scale = (0.1224, 0.1224, 0.1224)
ob_cylinder_011.lineart.crease_threshold = 0.0
ob_cylinder_006.parent = ob_b_r_crankshaft
ob_cylinder_006.matrix_parent_inverse = Matrix(((1.24, 0.0, -9.596e-06, -0.6688), (0.0, 1.24, 0.0, -0.2243), (9.521e-06, 0.0, 1.24, -1.329), (0.0, 0.0, 0.0, 1.0)))
ob_cylinder_006.location = (0.5393, 0.001126, 1.072)
ob_cylinder_006.scale = (0.1143, 0.1143, 0.1143)
ob_cylinder_006.lineart.crease_threshold = 0.0
ob_cylinder_005.parent = ob_b_r_crankshaft
ob_cylinder_005.matrix_parent_inverse = Matrix(((1.24, 0.0, -9.596e-06, -0.6688), (0.0, 1.24, 0.0, -0.2243), (9.521e-06, 0.0, 1.24, -1.329), (0.0, 0.0, 0.0, 1.0)))
ob_cylinder_005.location = (0.5393, 1.17, 1.072)
ob_cylinder_005.rotation_euler = (-4.712, -1.134, 2.979e-08)
ob_cylinder_005.scale = (0.3775, 0.3775, 0.3775)
ob_cylinder_005.lineart.crease_threshold = 0.0
ob_cylinder_003.parent = ob_b_r_crankshaft
ob_cylinder_003.matrix_parent_inverse = Matrix(((1.24, 0.0, -9.596e-06, -0.6688), (0.0, 1.24, 0.0, -0.2243), (9.521e-06, 0.0, 1.24, -1.329), (0.0, 0.0, 0.0, 1.0)))
ob_cylinder_003.location = (0.451, 1.253, 1.366)
ob_cylinder_003.rotation_euler = (-1.571, -0.0, -3.142)
ob_cylinder_003.scale = (0.0716, 0.0716, 0.0716)
ob_cylinder_003.lineart.crease_threshold = 0.0
ob_cylinder_002.parent = ob_b_r_crankshaft
ob_cylinder_002.matrix_parent_inverse = Matrix(((1.24, 0.0, -9.596e-06, -0.6688), (0.0, 1.24, 0.0, -0.2243), (9.521e-06, 0.0, 1.24, -1.329), (0.0, 0.0, 0.0, 1.0)))
ob_cylinder_002.location = (0.8391, -1.246, 1.195)
ob_cylinder_002.rotation_euler = (-1.571, -0.0, 0.0)
ob_cylinder_002.scale = (0.0716, 0.0716, 0.0716)
ob_cylinder_002.lineart.crease_threshold = 0.0
ob_cylinder.parent = ob_b_r_crankshaft
ob_cylinder.matrix_parent_inverse = Matrix(((1.24, 0.0, -9.596e-06, -0.6688), (0.0, 1.24, 0.0, -0.2243), (9.521e-06, 0.0, 1.24, -1.329), (0.0, 0.0, 0.0, 1.0)))
ob_cylinder.location = (0.5393, -1.168, 1.072)
ob_cylinder.rotation_euler = (-1.571, -1.047, -2.327e-07)
ob_cylinder.scale = (0.3775, 0.3775, 0.3775)
ob_cylinder.lineart.crease_threshold = 0.0
ob_b_r_crossheadright.parent = ob_b_r_main
ob_b_r_crossheadright.matrix_parent_inverse = Matrix(((1.01, 0.0, 0.0, -2.925), (0.0, 1.01, 0.0, 1.289), (-5.96e-08, 0.0, 1.01, -1.862), (0.0, 0.0, 0.0, 1.0)))
ob_b_r_crossheadright.location = (2.914, -1.399, 2.293)
ob_b_r_crossheadright.scale = (0.3365, 0.3365, 0.3365)
ob_b_r_crossheadright.lineart.crease_threshold = 0.0
_c = ob_b_r_crossheadright.constraints.new('COPY_LOCATION'); _c.name = 'Copy Location'
_c.target = ob_b_r_a1
_c = ob_b_r_crossheadright.constraints.new('CLAMP_TO'); _c.name = 'Clamp To'
_c.active = False
_c.target = ob_clamp1
_c.main_axis = 'CLAMPTO_X'
_c.use_cyclic = True
ob_b_r_conrodright.parent = ob_b_r_crankshaft
ob_b_r_conrodright.matrix_parent_inverse = Matrix(((1.24, 0.0, -9.596e-06, -0.6688), (0.0, 1.24, 0.0, -0.2243), (9.521e-06, 0.0, 1.24, -1.329), (0.0, 0.0, 0.0, 1.0)))
ob_b_r_conrodright.location = (0.8391, -1.246, 1.197)
ob_b_r_conrodright.scale = (0.4262, 0.4262, 0.4262)
ob_b_r_conrodright.lineart.crease_threshold = 0.0
_c = ob_b_r_conrodright.constraints.new('LOCKED_TRACK'); _c.name = 'Locked Track'
_c.target = ob_b_r_crossheadright
_c.track_axis = 'TRACK_Z'
_c.lock_axis = 'LOCK_Y'
ob_cube_002.parent = ob_b_r_conrodright
ob_cube_002.matrix_parent_inverse = Matrix(((0.9221, 0.0, -2.157, 1.806), (-3.082e-07, 2.346, -9.395e-08, 2.922), (2.157, -2.384e-07, 0.9221, -2.808), (0.0, 0.0, 0.0, 1.0)))
ob_cube_002.location = (2.954, -1.289, 2.102)
ob_cube_002.rotation_euler = (1.191e-08, -0.4063, -5.78e-08)
ob_cube_002.scale = (0.05385, 0.05385, 0.05385)
ob_cube_002.lineart.crease_threshold = 0.0
ob_cube_001.parent = ob_b_r_conrodright
ob_cube_001.matrix_parent_inverse = Matrix(((0.9221, 0.0, -2.157, 1.806), (-3.082e-07, 2.346, -9.395e-08, 2.922), (2.157, -2.384e-07, 0.9221, -2.808), (0.0, 0.0, 0.0, 1.0)))
ob_cube_001.location = (0.8528, -1.287, 1.196)
ob_cube_001.rotation_euler = (1.288e-08, -0.4214, -6.023e-08)
ob_cube_001.scale = (0.1589, 0.09433, 0.09433)
ob_cube_001.lineart.crease_threshold = 0.0
ob_cylinder_001.parent = ob_b_r_crossheadright
ob_cylinder_001.matrix_parent_inverse = Matrix(((2.972, 0.0, 0.0, -8.778), (-1.192e-07, 2.972, 0.0, 3.83), (0.0, 0.0, 2.972, -6.239), (0.0, 0.0, 0.0, 1.0)))
ob_cylinder_001.location = (3.45, -1.289, 2.332)
ob_cylinder_001.rotation_euler = (1.836e-07, 1.134, 2.881e-07)
ob_cylinder_001.lineart.crease_threshold = 0.0
ob_cube.parent = ob_b_r_crossheadright
ob_cube.matrix_parent_inverse = Matrix(((2.972, 0.0, 0.0, -8.778), (-1.192e-07, 2.972, 0.0, 3.83), (0.0, 0.0, 2.972, -6.239), (0.0, 0.0, 0.0, 1.0)))
ob_cube.location = (2.954, -1.289, 2.102)
ob_cube.rotation_euler = (1.389e-08, -0.4363, -6.265e-08)
ob_cube.scale = (0.2565, 0.2565, 0.2565)
ob_cube.lineart.crease_threshold = 0.0
ob_b_r_crossheadleft.parent = ob_b_r_main
ob_b_r_crossheadleft.matrix_parent_inverse = Matrix(((1.01, 0.0, 0.0, -4.091), (0.0, 1.01, 0.0, -1.287), (0.0, 0.0, 1.01, -2.405), (0.0, 0.0, 0.0, 1.0)))
ob_b_r_crossheadleft.location = (6.695, 2.573, 4.79)
ob_b_r_crossheadleft.rotation_euler = (3.167e-11, 0.00509, 1.244e-08)
ob_b_r_crossheadleft.scale = (0.3385, 0.3385, 0.3385)
ob_b_r_crossheadleft.lineart.crease_threshold = 0.0
_c = ob_b_r_crossheadleft.constraints.new('COPY_LOCATION'); _c.name = 'Copy Location'
_c.active = True
_c.target = ob_b_r_a2
_c = ob_b_r_crossheadleft.constraints.new('CLAMP_TO'); _c.name = 'Clamp To'
_c.target = ob_clamp2
_c.main_axis = 'CLAMPTO_X'
_c.use_cyclic = True
ob_b_r_conrodleft.parent = ob_b_r_crankshaft
ob_b_r_conrodleft.matrix_parent_inverse = Matrix(((1.24, 0.0, -9.596e-06, -0.6688), (0.0, 1.24, 0.0, -0.2243), (9.521e-06, 0.0, 1.24, -1.329), (0.0, 0.0, 0.0, 1.0)))
ob_b_r_conrodleft.location = (0.4475, 1.246, 1.364)
ob_b_r_conrodleft.scale = (0.4175, 0.4175, 0.4175)
ob_b_r_conrodleft.lineart.crease_threshold = 0.0
_c = ob_b_r_conrodleft.constraints.new('LOCKED_TRACK'); _c.name = 'Locked Track'
_c.target = ob_b_r_crossheadleft
_c.track_axis = 'TRACK_Z'
_c.lock_axis = 'LOCK_Y'
ob_cube_004.parent = ob_b_r_conrodleft
ob_cube_004.matrix_parent_inverse = Matrix(((0.6656, 0.0, -2.301, 2.774), (0.0, 2.395, -0.0, -3.001), (2.301, -1.192e-07, 0.6656, -1.955), (0.0, 0.0, 0.0, 1.0)))
ob_cube_004.location = (0.5228, 1.288, 1.355)
ob_cube_004.rotation_euler = (6.206e-09, -0.2983, -4.131e-08)
ob_cube_004.scale = (0.1589, 0.09433, 0.09433)
ob_cube_004.lineart.crease_threshold = 0.0
ob_cube_003.parent = ob_b_r_conrodleft
ob_cube_003.matrix_parent_inverse = Matrix(((0.6656, 0.0, -2.301, 2.774), (0.0, 2.395, -0.0, -3.001), (2.301, -1.192e-07, 0.6656, -1.955), (0.0, 0.0, 0.0, 1.0)))
ob_cube_003.location = (2.727, 1.286, 2.022)
ob_cube_003.rotation_euler = (5.936e-09, -0.2919, -4.038e-08)
ob_cube_003.scale = (0.05385, 0.05385, 0.05385)
ob_cube_003.lineart.crease_threshold = 0.0
ob_cube_005.parent = ob_b_r_crossheadleft
ob_cube_005.matrix_parent_inverse = Matrix(((2.954, 0.0, 0.0, -8.067), (1.192e-07, 2.954, 0.0, -3.8), (0.0, 0.0, 2.954, -5.895), (0.0, 0.0, 0.0, 1.0)))
ob_cube_005.location = (2.731, 1.286, 2.001)
ob_cube_005.rotation_euler = (1.389e-08, -0.4363, -6.265e-08)
ob_cube_005.scale = (0.2565, 0.2565, 0.2565)
ob_cube_005.lineart.crease_threshold = 0.0
ob_cylinder_004.parent = ob_b_r_crossheadleft
ob_cylinder_004.matrix_parent_inverse = Matrix(((2.954, 0.0, 0.0, -8.067), (1.192e-07, 2.954, 0.0, -3.8), (0.0, 0.0, 2.954, -5.895), (0.0, 0.0, 0.0, 1.0)))
ob_cylinder_004.location = (3.188, 1.286, 2.209)
ob_cylinder_004.rotation_euler = (1.836e-07, 1.134, 2.881e-07)
ob_cylinder_004.lineart.crease_threshold = 0.0
ob_b_r_rocker1a.parent = ob_b_r_main
ob_b_r_rocker1a.location = (2.137, -0.6672, 1.756)
ob_b_r_rocker1a.scale = (0.1053, 0.1053, 0.1053)
ob_b_r_rocker1a.lineart.crease_threshold = 0.0
_c = ob_b_r_rocker1a.constraints.new('CHILD_OF'); _c.name = 'ChildOf'
_c.target = ob_b_r_ecc2
_c.use_location_y = False
_c.use_rotation_x = False
_c.use_rotation_y = False
_c.use_rotation_z = False
_c.use_scale_x = False
_c.use_scale_y = False
_c.use_scale_z = False
_c.set_inverse_pending = False
_c.inverse_matrix = ((1.0, 0.0, 0.0, -0.5048), (0.0, 1.0, 0.0, -0.0), (0.0, 0.0, 1.0, -1.092), (0.0, 0.0, 0.0, 1.0))
ob_b_r_ecc2.parent = ob_b_r_crankshaft
ob_b_r_ecc2.matrix_parent_inverse = Matrix(((1.24, 0.0, -9.596e-06, -0.6688), (0.0, 1.24, 0.0, -0.2243), (9.521e-06, 0.0, 1.24, -1.329), (0.0, 0.0, 0.0, 1.0)))
ob_b_r_ecc2.location = (0.5048, -0.6452, 1.092)
ob_b_r_ecc2.scale = (0.2072, 0.2072, 0.2072)
ob_b_r_ecc2.lineart.crease_threshold = 0.0
_c = ob_b_r_ecc2.constraints.new('LOCKED_TRACK'); _c.name = 'Locked Track'
_c.active = True
_c.target = ob_b_r_rocker1a
_c.track_axis = 'TRACK_Z'
_c.lock_axis = 'LOCK_Y'
ob_cylinder_014.parent = ob_b_r_ecc2
ob_cylinder_014.matrix_parent_inverse = Matrix(((1.927, 4.599e-07, -4.426, 3.858), (3.576e-07, 4.827, 2.384e-07, 3.115), (4.426, -4.028e-08, 1.927, -4.338), (0.0, 0.0, 0.0, 1.0)))
ob_cylinder_014.location = (0.5048, -0.6452, 1.092)
ob_cylinder_014.rotation_euler = (3.142, -0.4132, -5.87e-08)
ob_cylinder_014.lineart.crease_threshold = 0.0
ob_b_r_rocker1b.parent = ob_b_r_main
ob_b_r_rocker1b.location = (2.212, -0.6672, 1.321)
ob_b_r_rocker1b.scale = (0.1053, 0.1053, 0.1053)
ob_b_r_rocker1b.lineart.crease_threshold = 0.0
_c = ob_b_r_rocker1b.constraints.new('CHILD_OF'); _c.name = 'ChildOf'
_c.active = False
_c.target = ob_b_r_ecc1
_c.use_location_z = False
_c.use_rotation_x = False
_c.use_rotation_y = False
_c.use_rotation_z = False
_c.use_scale_x = False
_c.use_scale_y = False
_c.use_scale_z = False
_c.set_inverse_pending = False
_c.inverse_matrix = ((1.0, 0.0, 0.0, -0.5048), (0.0, 1.0, 0.0, 0.7452), (0.0, 0.0, 1.0, 0.0), (0.0, 0.0, 0.0, 1.0))
_c = ob_b_r_rocker1b.constraints.new('LOCKED_TRACK'); _c.name = 'Locked Track'
_c.active = True
_c.target = ob_b_r_rocker1a
_c.track_axis = 'TRACK_Z'
_c.lock_axis = 'LOCK_Y'
ob_cube_007.parent = ob_b_r_rocker1b
ob_cube_007.matrix_parent_inverse = Matrix(((8.942, 0.0, 3.198, -24.4), (-2.384e-07, 9.497, -5.96e-08, 6.336), (-3.198, 0.0, 8.942, -6.801), (0.0, 0.0, 0.0, 1.0)))
ob_cube_007.location = (2.12, -0.6383, 1.685)
ob_cube_007.rotation_euler = (1.162e-08, -0.449, -5.746e-08)
ob_cube_007.scale = (0.03334, 0.03334, 0.1782)
ob_cube_007.lineart.crease_threshold = 0.0
ob_b_r_ecc1.parent = ob_b_r_crankshaft
ob_b_r_ecc1.matrix_parent_inverse = Matrix(((1.24, 0.0, -9.596e-06, -0.6688), (0.0, 1.24, 0.0, -0.2243), (9.521e-06, 0.0, 1.24, -1.329), (0.0, 0.0, 0.0, 1.0)))
ob_b_r_ecc1.location = (0.5048, -0.7452, 1.052)
ob_b_r_ecc1.scale = (0.1878, 0.1878, 0.1878)
ob_b_r_ecc1.lineart.crease_threshold = 0.0
_c = ob_b_r_ecc1.constraints.new('LOCKED_TRACK'); _c.name = 'Locked Track'
_c.active = True
_c.target = ob_b_r_rocker1b
_c.track_axis = 'TRACK_X'
_c.lock_axis = 'LOCK_Y'
ob_cylinder_015.parent = ob_b_r_ecc1
ob_cylinder_015.matrix_parent_inverse = Matrix(((5.112, -4.945e-07, 1.49, -4.148), (0.0, 5.325, 0.0, 3.968), (-1.49, -5.513e-07, 5.112, -4.624), (0.0, 0.0, 0.0, 1.0)))
ob_cylinder_015.location = (0.5048, -0.7452, 1.052)
ob_cylinder_015.rotation_euler = (5.507e-09, -0.2816, -3.886e-08)
ob_cylinder_015.lineart.crease_threshold = 0.0
ob_b_r_wa.parent = ob_b_r_main
ob_b_r_wa.location = (2.089, -0.8567, 1.695)
ob_b_r_wa.scale = (0.18, 0.18, 0.18)
ob_b_r_wa.lineart.crease_threshold = 0.0
_c = ob_b_r_wa.constraints.new('LOCKED_TRACK'); _c.name = 'Locked Track'
_c.active = True
_c.target = ob_b_r_rocker1b
_c.track_axis = 'TRACK_Z'
_c.lock_axis = 'LOCK_Y'
ob_b_r_w2a.parent = ob_b_r_wa
ob_b_r_w2a.matrix_parent_inverse = Matrix(((-5.407, 0.0, -1.269, 13.73), (-2.384e-07, 5.554, 4.172e-07, 4.758), (1.269, 0.0, -5.407, 7.73), (0.0, 0.0, 0.0, 1.0)))
ob_b_r_w2a.location = (2.061, -1.281, 2.189)
ob_b_r_w2a.scale = (0.1178, 0.1178, 0.1178)
ob_b_r_w2a.lineart.crease_threshold = 0.0
_c = ob_b_r_w2a.constraints.new('LOCKED_TRACK'); _c.name = 'Locked Track'
_c.active = True
_c.target = ob_b_r_w3a
_c.track_axis = 'TRACK_Z'
_c.lock_axis = 'LOCK_Y'
ob_cylinder_017.parent = ob_b_r_w2a
ob_cylinder_017.matrix_parent_inverse = Matrix(((3.634, 0.0, -7.673, 9.262), (-2.384e-07, 8.489, -2.384e-07, 10.87), (7.673, 0.0, 3.634, -24.03), (0.0, 0.0, 0.0, 1.0)))
ob_cylinder_017.location = (2.08, -1.286, 2.198)
ob_cylinder_017.rotation_euler = (1.836e-07, 1.134, 2.881e-07)
ob_cylinder_017.scale = (0.01274, 0.01274, 0.01274)
ob_cylinder_017.lineart.crease_threshold = 0.0
ob_cylinder_016.parent = ob_b_r_wa
ob_cylinder_016.matrix_parent_inverse = Matrix(((-5.407, 0.0, -1.269, 13.73), (-2.384e-07, 5.554, 4.172e-07, 4.758), (1.269, 0.0, -5.407, 7.73), (0.0, 0.0, 0.0, 1.0)))
ob_cylinder_016.location = (2.051, -0.9993, 2.188)
ob_cylinder_016.rotation_euler = (-1.571, 5.96e-08, 5.96e-08)
ob_cylinder_016.scale = (0.0195, 0.0195, 0.0195)
ob_cylinder_016.lineart.crease_threshold = 0.0
ob_cube_008.parent = ob_b_r_wa
ob_cube_008.matrix_parent_inverse = Matrix(((-5.407, 0.0, -1.269, 13.73), (-2.384e-07, 5.554, 4.172e-07, 4.758), (1.269, 0.0, -5.407, 7.73), (0.0, 0.0, 0.0, 1.0)))
ob_cube_008.location = (2.138, -0.7534, 1.8)
ob_cube_008.rotation_euler = (3.93e-09, -0.2237, -4.076e-08)
ob_cube_008.lineart.crease_threshold = 0.0
ob_b_r_rocker2a.parent = ob_b_r_main
ob_b_r_rocker2a.location = (2.037, 0.6969, 1.784)
ob_b_r_rocker2a.scale = (0.1053, 0.1053, 0.1053)
ob_b_r_rocker2a.lineart.crease_threshold = 0.0
_c = ob_b_r_rocker2a.constraints.new('CHILD_OF'); _c.name = 'ChildOf'
_c.target = ob_b_r_ecc4
_c.use_location_y = False
_c.use_rotation_x = False
_c.use_rotation_y = False
_c.use_rotation_z = False
_c.use_scale_x = False
_c.use_scale_y = False
_c.use_scale_z = False
_c.set_inverse_pending = False
_c.inverse_matrix = ((1.0, 0.0, 0.0, -0.5324), (0.0, 1.0, 0.0, -0.0), (0.0, 0.0, 1.0, -1.032), (0.0, 0.0, 0.0, 1.0))
ob_b_r_ecc4.parent = ob_b_r_crankshaft
ob_b_r_ecc4.matrix_parent_inverse = Matrix(((1.24, 0.0, -9.596e-06, -0.6688), (0.0, 1.24, 0.0, -0.2243), (9.521e-06, 0.0, 1.24, -1.329), (0.0, 0.0, 0.0, 1.0)))
ob_b_r_ecc4.location = (0.5324, 0.748, 1.032)
ob_b_r_ecc4.scale = (0.2265, 0.2265, 0.2265)
ob_b_r_ecc4.lineart.crease_threshold = 0.0
_c = ob_b_r_ecc4.constraints.new('LOCKED_TRACK'); _c.name = 'Locked Track'
_c.active = True
_c.target = ob_b_r_rocker2a
_c.track_axis = 'TRACK_Z'
_c.lock_axis = 'LOCK_Y'
ob_cylinder_020.parent = ob_b_r_ecc4
ob_cylinder_020.matrix_parent_inverse = Matrix(((2.067, 0.0, -3.902, 2.928), (1.017e-07, 4.415, -1.92e-07, -3.303), (3.902, -4.768e-07, 2.067, -4.211), (0.0, 0.0, 0.0, 1.0)))
ob_cylinder_020.location = (0.5048, 0.7489, 1.052)
ob_cylinder_020.rotation_euler = (-3.142, -0.4743, -6.792e-08)
ob_cylinder_020.lineart.crease_threshold = 0.0
ob_b_r_rocker2b.parent = ob_b_r_main
ob_b_r_rocker2b.location = (2.253, 0.6969, 1.404)
ob_b_r_rocker2b.scale = (0.1053, 0.1053, 0.1053)
ob_b_r_rocker2b.lineart.crease_threshold = 0.0
_c = ob_b_r_rocker2b.constraints.new('CHILD_OF'); _c.name = 'ChildOf'
_c.active = False
_c.target = ob_b_r_ecc3
_c.use_location_y = False
_c.use_location_z = False
_c.use_rotation_x = False
_c.use_rotation_y = False
_c.use_rotation_z = False
_c.use_scale_x = False
_c.use_scale_y = False
_c.use_scale_z = False
_c.set_inverse_pending = False
_c.inverse_matrix = ((1.0, 0.0, 0.0, -0.5698), (0.0, 1.0, 0.0, 0.0), (0.0, 0.0, 1.0, 0.0), (0.0, 0.0, 0.0, 1.0))
_c = ob_b_r_rocker2b.constraints.new('LOCKED_TRACK'); _c.name = 'Locked Track'
_c.active = True
_c.target = ob_b_r_rocker2a
_c.track_axis = 'TRACK_Z'
_c.lock_axis = 'LOCK_Y'
ob_cube_009.parent = ob_b_r_rocker2b
ob_cube_009.matrix_parent_inverse = Matrix(((8.24, 0.0, 4.721, -25.65), (0.0, 9.497, 0.0, -6.655), (-4.721, 0.0, 8.24, -2.427), (0.0, 0.0, 0.0, 1.0)))
ob_cube_009.location = (2.093, 0.7007, 1.712)
ob_cube_009.rotation_euler = (2.08e-08, -0.3086, -4.924e-08)
ob_cube_009.scale = (0.03334, 0.03334, 0.1782)
ob_cube_009.lineart.crease_threshold = 0.0
ob_b_r_ecc3.parent = ob_b_r_crankshaft
ob_b_r_ecc3.matrix_parent_inverse = Matrix(((1.24, 0.0, -9.596e-06, -0.6688), (0.0, 1.24, 0.0, -0.2243), (9.521e-06, 0.0, 1.24, -1.329), (0.0, 0.0, 0.0, 1.0)))
ob_b_r_ecc3.location = (0.5698, 0.648, 1.046)
ob_b_r_ecc3.scale = (0.2033, 0.2033, 0.2033)
ob_b_r_ecc3.lineart.crease_threshold = 0.0
_c = ob_b_r_ecc3.constraints.new('LOCKED_TRACK'); _c.name = 'Locked Track'
_c.active = True
_c.target = ob_b_r_rocker2b
_c.track_axis = 'TRACK_Z'
_c.lock_axis = 'LOCK_Y'
ob_cylinder_021.parent = ob_b_r_ecc3
ob_cylinder_021.matrix_parent_inverse = Matrix(((1.477, 4.849e-07, -4.693, 4.068), (3.576e-07, 4.92, 0.0, -3.207), (4.693, -5.03e-07, 1.477, -4.219), (0.0, 0.0, 0.0, 1.0)))
ob_cylinder_021.location = (0.5698, 0.6518, 1.046)
ob_cylinder_021.rotation_euler = (6.397e-09, -0.3026, -4.195e-08)
ob_cylinder_021.lineart.crease_threshold = 0.0
ob_b_r_wb.parent = ob_b_r_main
ob_b_r_wb.location = (2.095, 0.8607, 1.695)
ob_b_r_wb.scale = (0.1458, 0.1458, 0.1458)
ob_b_r_wb.lineart.crease_threshold = 0.0
_c = ob_b_r_wb.constraints.new('LOCKED_TRACK'); _c.name = 'Locked Track'
_c.active = True
_c.target = ob_b_r_rocker2b
_c.track_axis = 'TRACK_Z'
_c.lock_axis = 'LOCK_Y'
ob_cylinder_022.parent = ob_b_r_wb
ob_cylinder_022.matrix_parent_inverse = Matrix(((-6.857, 0.0, 0.1758, 14.02), (2.384e-07, 6.859, 0.0, -5.903), (-0.1758, 0.0, -6.857, 13.53), (0.0, 0.0, 0.0, 1.0)))
ob_cylinder_022.location = (2.123, 1.003, 2.196)
ob_cylinder_022.rotation_euler = (-1.571, -0.1109, -3.142)
ob_cylinder_022.scale = (0.0195, 0.0195, 0.0195)
ob_cylinder_022.lineart.crease_threshold = 0.0
ob_b_r_w1b.parent = ob_b_r_wb
ob_b_r_w1b.matrix_parent_inverse = Matrix(((-6.857, 0.0, 0.1758, 14.02), (2.384e-07, 6.859, 0.0, -5.903), (-0.1758, 0.0, -6.857, 13.53), (0.0, 0.0, 0.0, 1.0)))
ob_b_r_w1b.location = (2.123, 1.288, 2.196)
ob_b_r_w1b.scale = (0.1025, 0.1025, 0.1025)
ob_b_r_w1b.lineart.crease_threshold = 0.0
_c = ob_b_r_w1b.constraints.new('LOCKED_TRACK'); _c.name = 'Locked Track'
_c.active = True
_c.target = ob_b_r_w2b
_c.track_axis = 'TRACK_Z'
_c.lock_axis = 'LOCK_Y'
ob_cylinder_023.parent = ob_b_r_w1b
ob_cylinder_023.matrix_parent_inverse = Matrix(((4.254, 7.393e-08, -8.777, 10.24), (2.384e-07, 9.753, 2.384e-07, -12.56), (8.777, 1.525e-07, 4.254, -27.97), (0.0, 0.0, 0.0, 1.0)))
ob_cylinder_023.location = (2.114, 1.29, 2.198)
ob_cylinder_023.rotation_euler = (1.765e-07, 1.124, 2.804e-07)
ob_cylinder_023.scale = (0.01274, 0.01274, 0.01274)
ob_cylinder_023.lineart.crease_threshold = 0.0
ob_cube_010.parent = ob_b_r_wb
ob_cube_010.matrix_parent_inverse = Matrix(((-6.24, 0.0, -2.848, 18.54), (-1.192e-07, 6.859, -5.96e-08, -5.903), (2.848, 0.0, -6.24, 6.013), (0.0, 0.0, 0.0, 1.0)))
ob_cube_010.location = (2.135, 0.7574, 1.799)
ob_cube_010.lineart.crease_threshold = 0.0
ob_b_r_lineshaft.parent = ob_b_r_main
ob_b_r_lineshaft.location = (0.4064, 0.001126, 0.6102)
ob_b_r_lineshaft.scale = (0.6134, 0.6134, 0.6134)
ob_b_r_lineshaft.lineart.crease_threshold = 0.0
ob_cylinder_010.parent = ob_b_r_lineshaft
ob_cylinder_010.matrix_parent_inverse = Matrix(((1.63, 0.0, 0.0, -0.6626), (0.0, 1.63, 8.344e-06, -0.001843), (0.0, -8.344e-06, 1.63, -1.361), (0.0, 0.0, 0.0, 1.0)))
ob_cylinder_010.location = (0.3755, 0.001126, 0.8348)
ob_cylinder_010.lineart.crease_threshold = 0.0
ob_cylinder_009.parent = ob_b_r_lineshaft
ob_cylinder_009.matrix_parent_inverse = Matrix(((1.63, 0.0, 0.0, -0.6626), (0.0, 1.63, 8.344e-06, -0.001843), (0.0, -8.344e-06, 1.63, -1.361), (0.0, 0.0, 0.0, 1.0)))
ob_cylinder_009.location = (0.4064, 0.001126, 0.8348)
ob_cylinder_009.rotation_euler = (-1.344e-07, 1.571, 0.0)
ob_cylinder_009.scale = (0.1079, 0.1079, 0.1079)
ob_cylinder_009.lineart.crease_threshold = 0.0
ob_cylinder_008.parent = ob_b_r_lineshaft
ob_cylinder_008.matrix_parent_inverse = Matrix(((1.63, 0.0, 0.0, -0.6626), (0.0, 1.63, 8.344e-06, -0.001843), (0.0, -8.344e-06, 1.63, -1.361), (0.0, 0.0, 0.0, 1.0)))
ob_cylinder_008.location = (1.388, 0.001126, 0.8348)
ob_cylinder_008.rotation_euler = (-1.344e-07, 1.571, 0.0)
ob_cylinder_008.scale = (0.2905, 0.2905, 0.2905)
ob_cylinder_008.lineart.crease_threshold = 0.0
ob_cylinder_007.parent = ob_b_r_lineshaft
ob_cylinder_007.matrix_parent_inverse = Matrix(((1.63, 0.0, 0.0, -0.6626), (0.0, 1.63, 8.344e-06, -0.001843), (0.0, -8.344e-06, 1.63, -1.361), (0.0, 0.0, 0.0, 1.0)))
ob_cylinder_007.location = (-0.5748, 0.001126, 0.8348)
ob_cylinder_007.rotation_euler = (-1.344e-07, 1.571, 0.0)
ob_cylinder_007.scale = (0.2905, 0.2905, 0.2905)
ob_cylinder_007.lineart.crease_threshold = 0.0
ob_b_r_tilt2.parent = ob_b_r_main
ob_b_r_tilt2.location = (1.388, 0.001126, 0.6102)
ob_b_r_tilt2.scale = (0.472, 0.472, 0.472)
ob_b_r_tilt2.lineart.crease_threshold = 0.0
_c = ob_b_r_tilt2.constraints.new('LOCKED_TRACK'); _c.name = 'Locked Track'
_c.active = True
_c.target = ob_b_r_tiltlook2
_c.track_axis = 'TRACK_X'
_c.lock_axis = 'LOCK_Y'
_c = ob_b_r_tilt2.constraints.new('COPY_ROTATION'); _c.name = 'Copy Rotation'
_c.owner_space = 'LOCAL'
_c.active = False
_c.target = ob_b_r_lineshaft
_c.use_y = False
_c.use_z = False
ob_cube_011.parent = ob_b_r_tilt2
ob_cube_011.matrix_parent_inverse = Matrix(((2.119, 0.0, 0.0, -2.94), (0.0, 2.119, 0.0, -0.002386), (0.0, 0.0, 2.119, -1.768), (0.0, 0.0, 0.0, 1.0)))
ob_cube_011.location = (1.901, 0.001126, 0.8348)
ob_cube_011.scale = (0.09938, 0.09938, 0.09938)
ob_cube_011.lineart.crease_threshold = 0.0
ob_b_r_tilt1.parent = ob_b_r_main
ob_b_r_tilt1.location = (-0.5748, 0.001126, 0.6102)
ob_b_r_tilt1.scale = (0.5828, 0.5828, 0.5828)
ob_b_r_tilt1.lineart.crease_threshold = 0.0
_c = ob_b_r_tilt1.constraints.new('LOCKED_TRACK'); _c.name = 'Locked Track'
_c.active = True
_c.target = ob_b_r_tiltlook1
_c.track_axis = 'TRACK_NEGATIVE_X'
_c.lock_axis = 'LOCK_Y'
_c = ob_b_r_tilt1.constraints.new('COPY_ROTATION'); _c.name = 'Copy Rotation'
_c.owner_space = 'LOCAL'
_c.active = False
_c.target = ob_b_r_lineshaft
_c.use_y = False
_c.use_z = False
ob_cube_006.parent = ob_b_r_tilt1
ob_cube_006.matrix_parent_inverse = Matrix(((1.716, 0.0, 0.0, 0.9862), (0.0, 1.716, 0.0, -0.001933), (0.0, 0.0, 1.716, -1.432), (0.0, 0.0, 0.0, 1.0)))
ob_cube_006.location = (-1.799, 0.001126, 0.8348)
ob_cube_006.scale = (0.09938, 0.09938, 0.09938)
ob_cube_006.lineart.crease_threshold = 0.0
ob_b_r_a1.parent = ob_b_r_conrodright
ob_b_r_a1.matrix_parent_inverse = Matrix(((0.9296, 0.0, -2.18, 1.327), (-4.048e-08, 2.37, 9.493e-08, 2.922), (2.18, -2.384e-07, 0.9296, -2.706), (0.0, 0.0, 0.0, 1.0)))
ob_b_r_a1.location = (2.896, -1.276, 1.845)
ob_b_r_a1.scale = (0.1362, 0.1362, 0.1362)
ob_b_r_a1.lineart.crease_threshold = 0.0
ob_b_r_a2.parent = ob_b_r_conrodleft
ob_b_r_a2.matrix_parent_inverse = Matrix(((0.6321, -1.192e-07, -2.336, 2.355), (2.812e-08, 2.42, -1.039e-07, -2.986), (2.336, -1.192e-07, 0.6321, -1.748), (0.0, 0.0, 0.0, 1.0)))
ob_b_r_a2.location = (2.645, 1.27, 1.726)
ob_b_r_a2.scale = (0.1529, 0.1529, 0.1529)
ob_b_r_a2.lineart.crease_threshold = 0.0

# ---- collection membership
col_collection_1.objects.link(ob_b_r_main)
col_collection_1.objects.link(ob_clamp2)
col_collection_1.objects.link(ob_clamp1)
col_collection_1.objects.link(ob_b_r_w3a)
col_collection_1.objects.link(ob_b_r_w2b)
col_collection_1.objects.link(ob_b_r_tiltlook2)
col_collection_1.objects.link(ob_b_r_tiltlook1)
col_collection_1.objects.link(ob_b_r_crankshaft)
col_collection_1.objects.link(ob_cylinder_019)
col_collection_1.objects.link(ob_cylinder_018)
col_collection_1.objects.link(ob_cylinder_013)
col_collection_1.objects.link(ob_cylinder_012)
col_collection_1.objects.link(ob_cylinder_011)
col_collection_1.objects.link(ob_cylinder_006)
col_collection_1.objects.link(ob_cylinder_005)
col_collection_1.objects.link(ob_cylinder_003)
col_collection_1.objects.link(ob_cylinder_002)
col_collection_1.objects.link(ob_cylinder)
col_collection_1.objects.link(ob_b_r_crossheadright)
col_collection_1.objects.link(ob_b_r_conrodright)
col_collection_1.objects.link(ob_cube_002)
col_collection_1.objects.link(ob_cube_001)
col_collection_1.objects.link(ob_cylinder_001)
col_collection_1.objects.link(ob_cube)
col_collection_1.objects.link(ob_b_r_crossheadleft)
col_collection_1.objects.link(ob_b_r_conrodleft)
col_collection_1.objects.link(ob_cube_004)
col_collection_1.objects.link(ob_cube_003)
col_collection_1.objects.link(ob_cube_005)
col_collection_1.objects.link(ob_cylinder_004)
col_collection_1.objects.link(ob_b_r_rocker1a)
col_collection_1.objects.link(ob_b_r_ecc2)
col_collection_1.objects.link(ob_cylinder_014)
col_collection_1.objects.link(ob_b_r_rocker1b)
col_collection_1.objects.link(ob_cube_007)
col_collection_1.objects.link(ob_b_r_ecc1)
col_collection_1.objects.link(ob_cylinder_015)
col_collection_1.objects.link(ob_b_r_wa)
col_collection_1.objects.link(ob_b_r_w2a)
col_collection_1.objects.link(ob_cylinder_017)
col_collection_1.objects.link(ob_cylinder_016)
col_collection_1.objects.link(ob_cube_008)
col_collection_1.objects.link(ob_b_r_rocker2a)
col_collection_1.objects.link(ob_b_r_ecc4)
col_collection_1.objects.link(ob_cylinder_020)
col_collection_1.objects.link(ob_b_r_rocker2b)
col_collection_1.objects.link(ob_cube_009)
col_collection_1.objects.link(ob_b_r_ecc3)
col_collection_1.objects.link(ob_cylinder_021)
col_collection_1.objects.link(ob_b_r_wb)
col_collection_1.objects.link(ob_cylinder_022)
col_collection_1.objects.link(ob_b_r_w1b)
col_collection_1.objects.link(ob_cylinder_023)
col_collection_1.objects.link(ob_cube_010)
col_collection_1.objects.link(ob_b_r_lineshaft)
col_collection_1.objects.link(ob_cylinder_010)
col_collection_1.objects.link(ob_cylinder_009)
col_collection_1.objects.link(ob_cylinder_008)
col_collection_1.objects.link(ob_cylinder_007)
col_collection_1.objects.link(ob_b_r_tilt2)
col_collection_1.objects.link(ob_cube_011)
col_collection_1.objects.link(ob_b_r_tilt1)
col_collection_1.objects.link(ob_cube_006)
col_collection_2.objects.link(ob_b_r_a1)
col_collection_2.objects.link(ob_b_r_a2)

# ---- scene / render settings (as saved in the file)
scene.frame_start = 1; scene.frame_end = 30; scene.frame_set(1)
scene.render.engine = 'BLENDER_EEVEE_NEXT'
scene.render.image_settings.color_mode = 'RGB'
scene.render.image_settings.compression = 90
scene.render.resolution_percentage = 50
scene.render.dither_intensity = 0.0
scene.render.bake_margin = 2
scene.render.bake_bias = 0.0
scene.cycles.use_denoising = False
scene.cycles.samples = 10
scene.cycles.sampling_pattern = 'TABULATED_SOBOL'
scene.cycles.light_sampling_threshold = 0.0
scene.cycles.use_adaptive_sampling = False
scene.cycles.use_light_tree = False
scene.cycles.blur_glossy = 0.0
scene.cycles.volume_bounces = 1
scene.cycles.pixel_filter_type = 'GAUSSIAN'
scene.cycles.sample_clamp_indirect = 0.0
scene.view_settings.view_transform = 'Standard'
bpy.context.view_layer.update()

# ---- added for rendering (the .blend has no active camera and no usable light): camera, sun
cam_auto = bpy.data.cameras.new('AutoCamera')
cam_auto.lens = 50.0
cam_auto.sensor_width = 36.0
cam_auto.clip_end = 1000.0
ob_auto_camera = bpy.data.objects.new('AutoCamera', cam_auto)
scene.collection.objects.link(ob_auto_camera)
ob_auto_camera.location = (22.4181, -22.5709, 17.2718)
ob_auto_camera.rotation_euler = (1.09748, -7.21219e-08, 0.694738)
scene.camera = ob_auto_camera
light_auto_sun = bpy.data.lights.new('AutoSun', 'SUN')
light_auto_sun.energy = 3.0
light_auto_sun.angle = 0.0523599
ob_auto_sun = bpy.data.objects.new('AutoSun', light_auto_sun)
scene.collection.objects.link(ob_auto_sun)
ob_auto_sun.rotation_euler = (0.872665, 0.174533, 0.523599)
bpy.context.view_layer.update()
